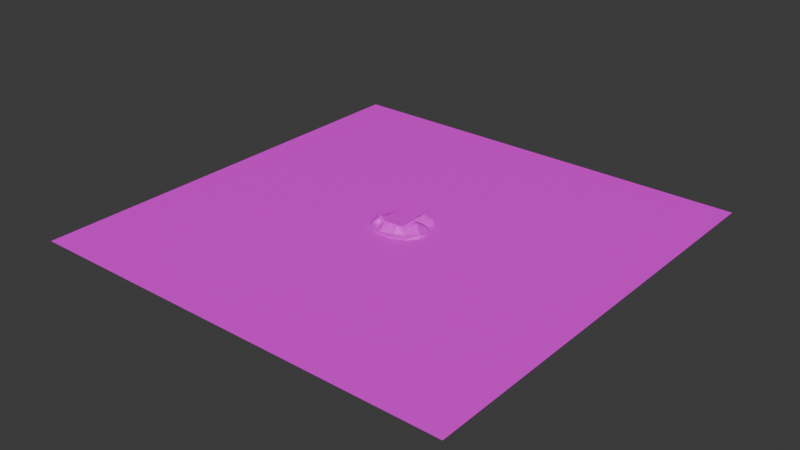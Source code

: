 # Source: Terrain.blend  (saved by Blender 4.0.36; exported with 4.5.12 LTS)
import bpy
from mathutils import Matrix  # noqa: F401  (used for matrix-valued properties, if any)

bpy.ops.wm.read_factory_settings(use_empty=True)
scene = bpy.context.scene
scene.name = 'Scene'

# ---- collections
col_collection = bpy.data.collections.new('Collection'); scene.collection.children.link(col_collection)
col_collection_2 = bpy.data.collections.new('Collection 2'); scene.collection.children.link(col_collection_2)

# ---- images (referenced by path relative to the original .blend; pixels are not part of the script)
import os
ASSET_DIR = os.environ.get("B2B_ASSET_DIR", "")  # directory of the original .blend (textures are referenced by path, not embedded)
HERE = os.path.dirname(os.path.abspath(__file__))  # packed textures are extracted next to this script under _unpacked/

def load_image(name, relpath, width, height, colorspace="sRGB"):
    """Load a texture the original file referenced (path relative to the .blend, or extracted next to this script)."""
    p = next((c for c in (os.path.join(HERE, relpath), os.path.join(ASSET_DIR, relpath)) if relpath and os.path.exists(c)), "")
    if p:
        img = bpy.data.images.load(p, check_existing=True)
        img.name = name
    else:  # same state as the original file: an image datablock whose file is absent (Cycles renders it pink)
        img = bpy.data.images.new(name, width, height)
        img.source = "FILE"
        img.filepath = "//" + (relpath or name)
    img.colorspace_settings.name = colorspace
    return img
img_textureatlas_01_png_001 = load_image('TextureAtlas_01.png.001', 'TextureAtlas_01.png', 1024, 1024, 'sRGB')

# ---- materials (node trees are filled in below, after node groups)
mat_material = bpy.data.materials.new('Material')
mat_material.alpha_threshold = 0.0
mat_material.use_transparent_shadow = False
mat_material.roughness = 0.5
mat_material.line_color = (0.0, 0.0, 0.0, 1.0)

# ---- node groups
ng_geometry_nodes = bpy.data.node_groups.new('Geometry Nodes', 'GeometryNodeTree')
_s = ng_geometry_nodes.interface.new_socket(name='Geometry', in_out='OUTPUT', socket_type='NodeSocketGeometry')
_s = ng_geometry_nodes.interface.new_socket(name='Geometry', in_out='INPUT', socket_type='NodeSocketGeometry')
ng_geometry_nodes.is_modifier = True
_N = ng_geometry_nodes.nodes; _L = ng_geometry_nodes.links
n0 = _N.new('NodeGroupInput'); n0.name = 'Group Input'; n0.location = (-340, 0)
n1 = _N.new('NodeGroupOutput'); n1.name = 'Group Output'; n1.location = (200, 0)
n2 = _N.new('GeometryNodeSetPosition'); n2.name = 'Set Position'; n2.location = (-32, -57)
n3 = _N.new('ShaderNodeCombineXYZ'); n3.name = 'Combine XYZ'; n3.location = (-289, -182)
n4 = _N.new('ShaderNodeTexNoise'); n4.name = 'Noise Texture.001'; n4.location = (-517, -184)
_L.new(n0.outputs[0], n2.inputs[0])
_L.new(n2.outputs[0], n1.inputs[0])
_L.new(n3.outputs[0], n2.inputs[3])
_L.new(n4.outputs[0], n3.inputs[2])
n1.is_active_output = True
ng_geometry_nodes_003 = bpy.data.node_groups.new('Geometry Nodes.003', 'GeometryNodeTree')
_s = ng_geometry_nodes_003.interface.new_socket(name='Geometry', in_out='OUTPUT', socket_type='NodeSocketGeometry')
_s = ng_geometry_nodes_003.interface.new_socket(name='Geometry', in_out='INPUT', socket_type='NodeSocketGeometry')
ng_geometry_nodes_003.is_modifier = True
_N = ng_geometry_nodes_003.nodes; _L = ng_geometry_nodes_003.links
n0 = _N.new('NodeGroupInput'); n0.name = 'Group Input'; n0.location = (-340, 0)
n1 = _N.new('NodeGroupOutput'); n1.name = 'Group Output'; n1.location = (200, 0)
n2 = _N.new('GeometryNodeSetPosition'); n2.name = 'Set Position'; n2.location = (-32, -57)
n3 = _N.new('ShaderNodeCombineXYZ'); n3.name = 'Combine XYZ'; n3.location = (-289, -182)
n4 = _N.new('ShaderNodeTexNoise'); n4.name = 'Noise Texture.001'; n4.location = (-517, -184)
n4.noise_dimensions = '1D'
n4.inputs[2].default_value = -5.0
n4.inputs[3].default_value = 0.0
n4.inputs[4].default_value = 0.0
n4.inputs[5].default_value = 0.0
n4.inputs[8].default_value = 5.0
_L.new(n0.outputs[0], n2.inputs[0])
_L.new(n2.outputs[0], n1.inputs[0])
_L.new(n3.outputs[0], n2.inputs[3])
_L.new(n4.outputs[0], n3.inputs[2])
n1.is_active_output = True

# ---- material node trees
mat_material.use_nodes = True; mat_material.node_tree.nodes.clear()
_N = mat_material.node_tree.nodes; _L = mat_material.node_tree.links
n0 = _N.new('ShaderNodeOutputMaterial'); n0.name = 'Material Output'; n0.location = (300, 300)
n1 = _N.new('ShaderNodeBsdfPrincipled'); n1.name = 'Principled BSDF'; n1.location = (10, 300)
n1.inputs[3].default_value = 1.45
n2 = _N.new('ShaderNodeTexImage'); n2.name = 'Image Texture'; n2.location = (-363, 278)
n2.image = img_textureatlas_01_png_001
_L.new(n1.outputs[0], n0.inputs[0])
_L.new(n2.outputs[0], n1.inputs[0])
n0.is_active_output = True

# ---- world
world_world = bpy.data.worlds.new('World'); scene.world = world_world
world_world.use_nodes = True; world_world.node_tree.nodes.clear()
_N = world_world.node_tree.nodes; _L = world_world.node_tree.links
n0 = _N.new('ShaderNodeOutputWorld'); n0.name = 'World Output'; n0.location = (300, 300)
n1 = _N.new('ShaderNodeBackground'); n1.name = 'Background'; n1.location = (10, 300)
n1.inputs[0].default_value = (0.05088, 0.05088, 0.05088, 1.0)
_L.new(n1.outputs[0], n0.inputs[0])
n0.is_active_output = True
world_world.color = (0.05088, 0.05088, 0.05088)
world_world.use_sun_shadow = False
world_world.sun_shadow_jitter_overblur = 0.0

# ---- meshes
me_cube = bpy.data.meshes.new('Cube')
me_cube.from_pydata([(13.5, 13.5, 0.1339), (13.5, -13.5, 0.1339), (-13.5, 13.5, 0.1339), (-13.5, -13.5, 0.1339), (0.0, -13.5, 0.1339), (13.5, 0.0, 0.1339), (-13.5, 0.0, 0.1339), (0.0, 13.5, 0.1339), (0.0, 0.0, 0.1339), (-6.75, -13.5, 0.1339), (13.5, -6.75, 0.1339), (-13.5, 6.75, 0.1339), (6.75, 13.5, 0.1339), (6.75, -13.5, 0.1339), (13.5, 6.75, 0.1339), (-13.5, -6.75, 0.1339), (-6.75, 13.5, 0.1339), (0.0, -6.75, 0.1339), (0.0, 6.75, 0.1339), (6.75, 0.0, 0.1339), (-6.75, 0.0, 0.1339), (-6.75, 6.75, 0.1339), (6.75, 6.75, 0.1339), (6.75, -6.75, 0.1339), (-6.75, -6.75, 0.1339), (-10.12, -13.5, 0.1339), (13.5, -10.12, 0.1339), (-13.5, 10.12, 0.1339), (10.12, 13.5, 0.1339), (3.375, -13.5, 0.1339), (13.5, 3.375, 0.1339), (-13.5, -3.375, 0.1339), (-3.375, 13.5, 0.1339), (0.0, -10.12, 0.1339), (0.0, 3.375, 0.1339), (10.12, 0.0, 0.1339), (-3.375, 0.0, 0.1339), (-3.375, -13.5, 0.1339), (13.5, -3.375, 0.1339), (-13.5, 3.375, 0.1339), (3.375, 13.5, 0.1339), (10.12, -13.5, 0.1339), (13.5, 10.12, 0.1339), (-13.5, -10.12, 0.1339), (-10.12, 13.5, 0.1339), (0.0, -3.375, 0.1339), (0.0, 10.12, 0.1339), (3.375, 0.0, 0.1339), (-10.12, 0.0, 0.1339), (-6.75, 3.375, 0.1339), (-6.75, 10.12, 0.1339), (-3.375, 6.75, 0.1339), (-10.12, 6.75, 0.1339), (6.75, 3.375, 0.1339), (6.75, 10.12, 0.1339), (10.12, 6.75, 0.1339), (3.375, 6.75, 0.1339), (6.75, -10.12, 0.1339), (6.75, -3.375, 0.1339), (10.12, -6.75, 0.1339), (3.375, -6.75, 0.1339), (-6.75, -10.12, 0.1339), (-6.75, -3.375, 0.1339), (-3.375, -6.75, 0.1339), (-10.12, -6.75, 0.1339), (-10.12, -3.375, 0.1339), (-3.375, -3.375, 0.1339), (-3.375, -10.12, 0.1339), (3.375, -3.375, 0.1339), (10.12, -3.375, 0.1339), (10.12, -10.12, 0.1339), (3.375, 10.12, 0.1339), (10.12, 10.12, 0.1339), (10.12, 3.375, 0.1339), (-10.12, 10.12, 0.1339), (-3.375, 10.12, 0.1339), (-3.375, 3.375, 0.1339), (-10.12, 3.375, 0.1339), (3.375, 3.375, 0.1339), (3.375, -10.12, 0.1339), (-10.12, -10.12, 0.1339), (-11.81, -13.5, 0.1339), (13.5, -11.81, 0.1339), (-13.5, 11.81, 0.1339), (11.81, 13.5, 0.1339), (1.688, -13.5, 0.1339), (13.5, 1.688, 0.1339), (-13.5, -1.688, 0.1339), (-1.688, 13.5, 0.1339), (0.0, -11.81, 0.1339), (0.0, 1.688, 0.1339), (11.81, 0.0, 0.1339), (-1.688, 0.0, 0.1339), (-5.062, -13.5, 0.1339), (13.5, -5.062, 0.1339), (-13.5, 5.062, 0.1339), (5.062, 13.5, 0.1339), (8.438, -13.5, 0.1339), (13.5, 8.438, 0.1339), (-13.5, -8.438, 0.1339), (-8.438, 13.5, 0.1339), (0.0, -5.062, 0.1339), (0.0, 8.438, 0.1339), (5.062, 0.0, 0.1339), (-8.438, 0.0, 0.1339), (-6.75, 1.688, 0.1339), (-6.75, 8.438, 0.1339), (-1.688, 6.75, 0.1339), (-8.438, 6.75, 0.1339), (6.75, 1.688, 0.1339), (6.75, 8.438, 0.1339), (11.81, 6.75, 0.1339), (5.062, 6.75, 0.1339), (6.75, -11.81, 0.1339), (6.75, -5.062, 0.1339), (11.81, -6.75, 0.1339), (5.062, -6.75, 0.1339), (-6.75, -11.81, 0.1339), (-6.75, -5.062, 0.1339), (-1.688, -6.75, 0.1339), (-8.438, -6.75, 0.1339), (-8.438, -13.5, 0.1339), (13.5, -8.438, 0.1339), (-13.5, 8.438, 0.1339), (8.438, 13.5, 0.1339), (5.062, -13.5, 0.1339), (13.5, 5.062, 0.1339), (-13.5, -5.062, 0.1339), (-5.062, 13.5, 0.1339), (0.0, -8.438, 0.1339), (0.0, 5.062, 0.1339), (8.438, 0.0, 0.1339), (-5.062, 0.0, 0.1339), (-1.688, -13.5, 0.1339), (13.5, -1.688, 0.1339), (-13.5, 1.688, 0.1339), (1.688, 13.5, 0.1339), (11.81, -13.5, 0.1339), (13.5, 11.81, 0.1339), (-13.5, -11.81, 0.1339), (-11.81, 13.5, 0.1339), (0.0, -1.688, 0.1339), (0.0, 11.81, 0.1339), (1.688, 0.0, 0.1339), (-11.81, 0.0, 0.1339), (-6.75, 5.062, 0.1339), (-6.75, 11.81, 0.1339), (-5.062, 6.75, 0.1339), (-11.81, 6.75, 0.1339), (6.75, 5.062, 0.1339), (6.75, 11.81, 0.1339), (8.438, 6.75, 0.1339), (1.688, 6.75, 0.1339), (6.75, -8.438, 0.1339), (6.75, -1.688, 0.1339), (8.438, -6.75, 0.1339), (1.688, -6.75, 0.1339), (-6.75, -8.438, 0.1339), (-6.75, -1.688, 0.1339), (-5.062, -6.75, 0.1339), (-11.81, -6.75, 0.1339), (-10.12, -5.062, 0.1339), (-10.12, -1.688, 0.1339), (-8.438, -3.375, 0.1339), (-11.81, -3.375, 0.1339), (-3.375, -5.062, 0.1339), (-3.375, -1.688, 0.1339), (-1.688, -3.375, 0.1339), (-5.062, -3.375, 0.1339), (-3.375, -11.81, 0.1339), (-3.375, -8.438, 0.1339), (-1.688, -10.12, 0.1339), (-5.062, -10.12, 0.1339), (3.375, -5.062, 0.1339), (3.375, -1.688, 0.1339), (5.062, -3.375, 0.1339), (1.688, -3.375, 0.1339), (10.12, -5.062, 0.1339), (10.12, -1.688, 0.1339), (11.81, -3.375, 0.1339), (8.438, -3.375, 0.1339), (10.12, -11.81, 0.1339), (10.12, -8.438, 0.1339), (11.81, -10.12, 0.1339), (8.438, -10.12, 0.1339), (3.375, 8.438, 0.1339), (3.375, 11.81, 0.1339), (5.062, 10.12, 0.1339), (1.688, 10.12, 0.1339), (10.12, 8.438, 0.1339), (10.12, 11.81, 0.1339), (11.81, 10.12, 0.1339), (8.438, 10.12, 0.1339), (10.12, 1.688, 0.1339), (10.12, 5.062, 0.1339), (11.81, 3.375, 0.1339), (8.438, 3.375, 0.1339), (-10.12, 8.438, 0.1339), (-10.12, 11.81, 0.1339), (-8.438, 10.12, 0.1339), (-11.81, 10.12, 0.1339), (-3.375, 8.438, 0.1339), (-3.375, 11.81, 0.1339), (-1.688, 10.12, 0.1339), (-5.062, 10.12, 0.1339), (-3.375, 1.688, 0.1339), (-3.375, 5.062, 0.1339), (-1.688, 3.375, 0.1339), (-5.062, 3.375, 0.1339), (-10.12, 1.688, 0.1339), (-10.12, 5.062, 0.1339), (-8.438, 3.375, 0.1339), (-11.81, 3.375, 0.1339), (3.375, 1.688, 0.1339), (3.375, 5.062, 0.1339), (5.062, 3.375, 0.1339), (1.688, 3.375, 0.1339), (3.375, -11.81, 0.1339), (3.375, -8.438, 0.1339), (5.062, -10.12, 0.1339), (1.688, -10.12, 0.1339), (-10.12, -11.81, 0.1339), (-10.12, -8.438, 0.1339), (-8.438, -10.12, 0.1339), (-11.81, -10.12, 0.1339), (-11.81, -8.438, 0.1339), (-8.438, -8.438, 0.1339), (-8.438, -11.81, 0.1339), (1.688, -8.438, 0.1339), (5.062, -8.438, 0.1339), (5.062, -11.81, 0.1339), (1.688, 5.062, 0.1339), (5.062, 5.062, 0.1339), (5.062, 1.688, 0.1339), (-11.81, 5.062, 0.1339), (-8.438, 5.062, 0.1339), (-8.438, 1.688, 0.1339), (-5.062, 5.062, 0.1339), (-1.688, 5.062, 0.1339), (-1.688, 1.688, 0.1339), (-5.062, 11.81, 0.1339), (-1.688, 11.81, 0.1339), (-1.688, 8.438, 0.1339), (-11.81, 11.81, 0.1339), (-8.438, 11.81, 0.1339), (-8.438, 8.438, 0.1339), (8.438, 5.062, 0.1339), (11.81, 5.062, 0.1339), (11.81, 1.688, 0.1339), (8.438, 11.81, 0.1339), (11.81, 11.81, 0.1339), (11.81, 8.438, 0.1339), (1.688, 11.81, 0.1339), (5.062, 11.81, 0.1339), (5.062, 8.438, 0.1339), (8.438, -8.438, 0.1339), (11.81, -8.438, 0.1339), (11.81, -11.81, 0.1339), (8.438, -1.688, 0.1339), (11.81, -1.688, 0.1339), (11.81, -5.062, 0.1339), (1.688, -1.688, 0.1339), (5.062, -1.688, 0.1339), (5.062, -5.062, 0.1339), (-5.062, -8.438, 0.1339), (-1.688, -8.438, 0.1339), (-1.688, -11.81, 0.1339), (-5.062, -1.688, 0.1339), (-1.688, -1.688, 0.1339), (-1.688, -5.062, 0.1339), (-11.81, -1.688, 0.1339), (-8.438, -1.688, 0.1339), (-8.438, -5.062, 0.1339), (-11.81, -5.062, 0.1339), (-5.062, -5.062, 0.1339), (-5.062, -11.81, 0.1339), (1.688, -5.062, 0.1339), (8.438, -5.062, 0.1339), (8.438, -11.81, 0.1339), (1.688, 8.438, 0.1339), (8.438, 8.438, 0.1339), (8.438, 1.688, 0.1339), (-11.81, 8.438, 0.1339), (-5.062, 8.438, 0.1339), (-5.062, 1.688, 0.1339), (-11.81, 1.688, 0.1339), (1.688, 1.688, 0.1339), (1.688, -11.81, 0.1339), (-11.81, -11.81, 0.1339)], [], [(288, 139, 3, 81), (287, 89, 4, 85), (286, 90, 8, 143), (285, 135, 6, 144), (284, 105, 20, 132), (283, 106, 21, 147), (282, 123, 11, 148), (281, 109, 19, 131), (280, 110, 22, 151), (279, 102, 18, 152), (278, 113, 13, 97), (277, 114, 23, 155), (276, 101, 17, 156), (275, 117, 9, 93), (274, 118, 24, 159), (273, 127, 15, 160), (272, 161, 64, 120), (271, 162, 65, 163), (270, 87, 31, 164), (269, 165, 63, 119), (268, 166, 66, 167), (267, 158, 62, 168), (266, 169, 37, 133), (265, 170, 67, 171), (264, 157, 61, 172), (263, 173, 60, 116), (262, 174, 68, 175), (261, 141, 45, 176), (260, 177, 59, 115), (259, 178, 69, 179), (258, 154, 58, 180), (257, 181, 41, 137), (256, 182, 70, 183), (255, 153, 57, 184), (254, 185, 56, 112), (253, 186, 71, 187), (252, 142, 46, 188), (251, 189, 55, 111), (250, 190, 72, 191), (249, 150, 54, 192), (248, 193, 35, 91), (247, 194, 73, 195), (246, 149, 53, 196), (245, 197, 52, 108), (244, 198, 74, 199), (243, 83, 27, 200), (242, 201, 51, 107), (241, 202, 75, 203), (240, 146, 50, 204), (239, 205, 36, 92), (238, 206, 76, 207), (237, 145, 49, 208), (236, 209, 48, 104), (235, 210, 77, 211), (234, 95, 39, 212), (233, 213, 47, 103), (232, 214, 78, 215), (231, 130, 34, 216), (230, 217, 29, 125), (229, 218, 79, 219), (228, 129, 33, 220), (227, 221, 25, 121), (226, 222, 80, 223), (225, 99, 43, 224), (222, 225, 224, 80), (64, 160, 225, 222), (160, 15, 99, 225), (157, 226, 223, 61), (24, 120, 226, 157), (120, 64, 222, 226), (117, 227, 121, 9), (61, 223, 227, 117), (223, 80, 221, 227), (218, 228, 220, 79), (60, 156, 228, 218), (156, 17, 129, 228), (153, 229, 219, 57), (23, 116, 229, 153), (116, 60, 218, 229), (113, 230, 125, 13), (57, 219, 230, 113), (219, 79, 217, 230), (214, 231, 216, 78), (56, 152, 231, 214), (152, 18, 130, 231), (149, 232, 215, 53), (22, 112, 232, 149), (112, 56, 214, 232), (109, 233, 103, 19), (53, 215, 233, 109), (215, 78, 213, 233), (210, 234, 212, 77), (52, 148, 234, 210), (148, 11, 95, 234), (145, 235, 211, 49), (21, 108, 235, 145), (108, 52, 210, 235), (105, 236, 104, 20), (49, 211, 236, 105), (211, 77, 209, 236), (206, 237, 208, 76), (51, 147, 237, 206), (147, 21, 145, 237), (130, 238, 207, 34), (18, 107, 238, 130), (107, 51, 206, 238), (90, 239, 92, 8), (34, 207, 239, 90), (207, 76, 205, 239), (202, 240, 204, 75), (32, 128, 240, 202), (128, 16, 146, 240), (142, 241, 203, 46), (7, 88, 241, 142), (88, 32, 202, 241), (102, 242, 107, 18), (46, 203, 242, 102), (203, 75, 201, 242), (198, 243, 200, 74), (44, 140, 243, 198), (140, 2, 83, 243), (146, 244, 199, 50), (16, 100, 244, 146), (100, 44, 198, 244), (106, 245, 108, 21), (50, 199, 245, 106), (199, 74, 197, 245), (194, 246, 196, 73), (55, 151, 246, 194), (151, 22, 149, 246), (126, 247, 195, 30), (14, 111, 247, 126), (111, 55, 194, 247), (86, 248, 91, 5), (30, 195, 248, 86), (195, 73, 193, 248), (190, 249, 192, 72), (28, 124, 249, 190), (124, 12, 150, 249), (138, 250, 191, 42), (0, 84, 250, 138), (84, 28, 190, 250), (98, 251, 111, 14), (42, 191, 251, 98), (191, 72, 189, 251), (186, 252, 188, 71), (40, 136, 252, 186), (136, 7, 142, 252), (150, 253, 187, 54), (12, 96, 253, 150), (96, 40, 186, 253), (110, 254, 112, 22), (54, 187, 254, 110), (187, 71, 185, 254), (182, 255, 184, 70), (59, 155, 255, 182), (155, 23, 153, 255), (122, 256, 183, 26), (10, 115, 256, 122), (115, 59, 182, 256), (82, 257, 137, 1), (26, 183, 257, 82), (183, 70, 181, 257), (178, 258, 180, 69), (35, 131, 258, 178), (131, 19, 154, 258), (134, 259, 179, 38), (5, 91, 259, 134), (91, 35, 178, 259), (94, 260, 115, 10), (38, 179, 260, 94), (179, 69, 177, 260), (174, 261, 176, 68), (47, 143, 261, 174), (143, 8, 141, 261), (154, 262, 175, 58), (19, 103, 262, 154), (103, 47, 174, 262), (114, 263, 116, 23), (58, 175, 263, 114), (175, 68, 173, 263), (170, 264, 172, 67), (63, 159, 264, 170), (159, 24, 157, 264), (129, 265, 171, 33), (17, 119, 265, 129), (119, 63, 170, 265), (89, 266, 133, 4), (33, 171, 266, 89), (171, 67, 169, 266), (166, 267, 168, 66), (36, 132, 267, 166), (132, 20, 158, 267), (141, 268, 167, 45), (8, 92, 268, 141), (92, 36, 166, 268), (101, 269, 119, 17), (45, 167, 269, 101), (167, 66, 165, 269), (162, 270, 164, 65), (48, 144, 270, 162), (144, 6, 87, 270), (158, 271, 163, 62), (20, 104, 271, 158), (104, 48, 162, 271), (118, 272, 120, 24), (62, 163, 272, 118), (163, 65, 161, 272), (161, 273, 160, 64), (65, 164, 273, 161), (164, 31, 127, 273), (165, 274, 159, 63), (66, 168, 274, 165), (168, 62, 118, 274), (169, 275, 93, 37), (67, 172, 275, 169), (172, 61, 117, 275), (173, 276, 156, 60), (68, 176, 276, 173), (176, 45, 101, 276), (177, 277, 155, 59), (69, 180, 277, 177), (180, 58, 114, 277), (181, 278, 97, 41), (70, 184, 278, 181), (184, 57, 113, 278), (185, 279, 152, 56), (71, 188, 279, 185), (188, 46, 102, 279), (189, 280, 151, 55), (72, 192, 280, 189), (192, 54, 110, 280), (193, 281, 131, 35), (73, 196, 281, 193), (196, 53, 109, 281), (197, 282, 148, 52), (74, 200, 282, 197), (200, 27, 123, 282), (201, 283, 147, 51), (75, 204, 283, 201), (204, 50, 106, 283), (205, 284, 132, 36), (76, 208, 284, 205), (208, 49, 105, 284), (209, 285, 144, 48), (77, 212, 285, 209), (212, 39, 135, 285), (213, 286, 143, 47), (78, 216, 286, 213), (216, 34, 90, 286), (217, 287, 85, 29), (79, 220, 287, 217), (220, 33, 89, 287), (221, 288, 81, 25), (80, 224, 288, 221), (224, 43, 139, 288)])
me_cube.polygons.foreach_set('use_smooth', [True] * 256)
_uv = me_cube.uv_layers.new(name='UVMap')
_uv.uv.foreach_set('vector', [0.01406, 0.9847, 0.01406, 0.9847, 0.01406, 0.9847, 0.01406, 0.9847, 0.01406, 0.9847, 0.01406, 0.9847, 0.01406, 0.9847, 0.01406, 0.9847, 0.01406, 0.9847, 0.01406, 0.9847, 0.01406, 0.9847, 0.01406, 0.9847, 0.01406, 0.9847, 0.01406, 0.9847, 0.01406, 0.9847, 0.01406, 0.9847, 0.01406, 0.9847, 0.01406, 0.9847, 0.01406, 0.9847, 0.01406, 0.9847, 0.01406, 0.9847, 0.01406, 0.9847, 0.01406, 0.9847, 0.01406, 0.9847, 0.01406, 0.9847, 0.01406, 0.9847, 0.01406, 0.9847, 0.01406, 0.9847, 0.01406, 0.9847, 0.01406, 0.9847, 0.01406, 0.9847, 0.01406, 0.9847, 0.01406, 0.9847, 0.01406, 0.9847, 0.01406, 0.9847, 0.01406, 0.9847, 0.01406, 0.9847, 0.01406, 0.9847, 0.01406, 0.9847, 0.01406, 0.9847, 0.01406, 0.9847, 0.01406, 0.9847, 0.01406, 0.9847, 0.01406, 0.9847, 0.01406, 0.9847, 0.01406, 0.9847, 0.01406, 0.9847, 0.01406, 0.9847, 0.01406, 0.9847, 0.01406, 0.9847, 0.01406, 0.9847, 0.01406, 0.9847, 0.01406, 0.9847, 0.01406, 0.9847, 0.01406, 0.9847, 0.01406, 0.9847, 0.01406, 0.9847, 0.01406, 0.9847, 0.01406, 0.9847, 0.01406, 0.9847, 0.01406, 0.9847, 0.01406, 0.9847, 0.01406, 0.9847, 0.01406, 0.9847, 0.01406, 0.9847, 0.01406, 0.9847, 0.01406, 0.9847, 0.01406, 0.9847, 0.01406, 0.9847, 0.01406, 0.9847, 0.01406, 0.9847, 0.01406, 0.9847, 0.01406, 0.9847, 0.01406, 0.9847, 0.01406, 0.9847, 0.01406, 0.9847, 0.01406, 0.9847, 0.01406, 0.9847, 0.01406, 0.9847, 0.01406, 0.9847, 0.01406, 0.9847, 0.01406, 0.9847, 0.01406, 0.9847, 0.01406, 0.9847, 0.01406, 0.9847, 0.01406, 0.9847, 0.01406, 0.9847, 0.01406, 0.9847, 0.01406, 0.9847, 0.01406, 0.9847, 0.01406, 0.9847, 0.01406, 0.9847, 0.01406, 0.9847, 0.01406, 0.9847, 0.01406, 0.9847, 0.01406, 0.9847, 0.01406, 0.9847, 0.01406, 0.9847, 0.01406, 0.9847, 0.01406, 0.9847, 0.01406, 0.9847, 0.01406, 0.9847, 0.01406, 0.9847, 0.01406, 0.9847, 0.01406, 0.9847, 0.01406, 0.9847, 0.01406, 0.9847, 0.01406, 0.9847, 0.01406, 0.9847, 0.01406, 0.9847, 0.01406, 0.9847, 0.01406, 0.9847, 0.01406, 0.9847, 0.01406, 0.9847, 0.01406, 0.9847, 0.01406, 0.9847, 0.01406, 0.9847, 0.01406, 0.9847, 0.01406, 0.9847, 0.01406, 0.9847, 0.01406, 0.9847, 0.01406, 0.9847, 0.01406, 0.9847, 0.01406, 0.9847, 0.01406, 0.9847, 0.01406, 0.9847, 0.01406, 0.9847, 0.01406, 0.9847, 0.01406, 0.9847, 0.01406, 0.9847, 0.01406, 0.9847, 0.01406, 0.9847, 0.01406, 0.9847, 0.01406, 0.9847, 0.01406, 0.9847, 0.01406, 0.9847, 0.01406, 0.9847, 0.01406, 0.9847, 0.01406, 0.9847, 0.01406, 0.9847, 0.01406, 0.9847, 0.01406, 0.9847, 0.01406, 0.9847, 0.01406, 0.9847, 0.01406, 0.9847, 0.01406, 0.9847, 0.01406, 0.9847, 0.01406, 0.9847, 0.01406, 0.9847, 0.01406, 0.9847, 0.01406, 0.9847, 0.01406, 0.9847, 0.01406, 0.9847, 0.01406, 0.9847, 0.01406, 0.9847, 0.01406, 0.9847, 0.01406, 0.9847, 0.01406, 0.9847, 0.01406, 0.9847, 0.01406, 0.9847, 0.01406, 0.9847, 0.01406, 0.9847, 0.01406, 0.9847, 0.01406, 0.9847, 0.01406, 0.9847, 0.01406, 0.9847, 0.01406, 0.9847, 0.01406, 0.9847, 0.01406, 0.9847, 0.01406, 0.9847, 0.01406, 0.9847, 0.01406, 0.9847, 0.01406, 0.9847, 0.01406, 0.9847, 0.01406, 0.9847, 0.01406, 0.9847, 0.01406, 0.9847, 0.01406, 0.9847, 0.01406, 0.9847, 0.01406, 0.9847, 0.01406, 0.9847, 0.01406, 0.9847, 0.01406, 0.9847, 0.01406, 0.9847, 0.01406, 0.9847, 0.01406, 0.9847, 0.01406, 0.9847, 0.01406, 0.9847, 0.01406, 0.9847, 0.01406, 0.9847, 0.01406, 0.9847, 0.01406, 0.9847, 0.01406, 0.9847, 0.01406, 0.9847, 0.01406, 0.9847, 0.01406, 0.9847, 0.01406, 0.9847, 0.01406, 0.9847, 0.01406, 0.9847, 0.01406, 0.9847, 0.01406, 0.9847, 0.01406, 0.9847, 0.01406, 0.9847, 0.01406, 0.9847, 0.01406, 0.9847, 0.01406, 0.9847, 0.01406, 0.9847, 0.01406, 0.9847, 0.01406, 0.9847, 0.01406, 0.9847, 0.01406, 0.9847, 0.01406, 0.9847, 0.01406, 0.9847, 0.01406, 0.9847, 0.01406, 0.9847, 0.01406, 0.9847, 0.01406, 0.9847, 0.01406, 0.9847, 0.01406, 0.9847, 0.01406, 0.9847, 0.01406, 0.9847, 0.01406, 0.9847, 0.01406, 0.9847, 0.01406, 0.9847, 0.01406, 0.9847, 0.01406, 0.9847, 0.01406, 0.9847, 0.01406, 0.9847, 0.01406, 0.9847, 0.01406, 0.9847, 0.01406, 0.9847, 0.01406, 0.9847, 0.01406, 0.9847, 0.01406, 0.9847, 0.01406, 0.9847, 0.01406, 0.9847, 0.01406, 0.9847, 0.01406, 0.9847, 0.01406, 0.9847, 0.01406, 0.9847, 0.01406, 0.9847, 0.01406, 0.9847, 0.01406, 0.9847, 0.01406, 0.9847, 0.01406, 0.9847, 0.01406, 0.9847, 0.01406, 0.9847, 0.01406, 0.9847, 0.01406, 0.9847, 0.01406, 0.9847, 0.01406, 0.9847, 0.01406, 0.9847, 0.01406, 0.9847, 0.01406, 0.9847, 0.01406, 0.9847, 0.01406, 0.9847, 0.01406, 0.9847, 0.01406, 0.9847, 0.01406, 0.9847, 0.01406, 0.9847, 0.01406, 0.9847, 0.01406, 0.9847, 0.01406, 0.9847, 0.01406, 0.9847, 0.01406, 0.9847, 0.01406, 0.9847, 0.01406, 0.9847, 0.01406, 0.9847, 0.01406, 0.9847, 0.01406, 0.9847, 0.01406, 0.9847, 0.01406, 0.9847, 0.01406, 0.9847, 0.01406, 0.9847, 0.01406, 0.9847, 0.01406, 0.9847, 0.01406, 0.9847, 0.01406, 0.9847, 0.01406, 0.9847, 0.01406, 0.9847, 0.01406, 0.9847, 0.01406, 0.9847, 0.01406, 0.9847, 0.01406, 0.9847, 0.01406, 0.9847, 0.01406, 0.9847, 0.01406, 0.9847, 0.01406, 0.9847, 0.01406, 0.9847, 0.01406, 0.9847, 0.01406, 0.9847, 0.01406, 0.9847, 0.01406, 0.9847, 0.01406, 0.9847, 0.01406, 0.9847, 0.01406, 0.9847, 0.01406, 0.9847, 0.01406, 0.9847, 0.01406, 0.9847, 0.01406, 0.9847, 0.01406, 0.9847, 0.01406, 0.9847, 0.01406, 0.9847, 0.01406, 0.9847, 0.01406, 0.9847, 0.01406, 0.9847, 0.01406, 0.9847, 0.01406, 0.9847, 0.01406, 0.9847, 0.01406, 0.9847, 0.01406, 0.9847, 0.01406, 0.9847, 0.01406, 0.9847, 0.01406, 0.9847, 0.01406, 0.9847, 0.01406, 0.9847, 0.01406, 0.9847, 0.01406, 0.9847, 0.01406, 0.9847, 0.01406, 0.9847, 0.01406, 0.9847, 0.01406, 0.9847, 0.01406, 0.9847, 0.01406, 0.9847, 0.01406, 0.9847, 0.01406, 0.9847, 0.01406, 0.9847, 0.01406, 0.9847, 0.01406, 0.9847, 0.01406, 0.9847, 0.01406, 0.9847, 0.01406, 0.9847, 0.01406, 0.9847, 0.01406, 0.9847, 0.01406, 0.9847, 0.01406, 0.9847, 0.01406, 0.9847, 0.01406, 0.9847, 0.01406, 0.9847, 0.01406, 0.9847, 0.01406, 0.9847, 0.01406, 0.9847, 0.01406, 0.9847, 0.01406, 0.9847, 0.01406, 0.9847, 0.01406, 0.9847, 0.01406, 0.9847, 0.01406, 0.9847, 0.01406, 0.9847, 0.01406, 0.9847, 0.01406, 0.9847, 0.01406, 0.9847, 0.01406, 0.9847, 0.01406, 0.9847, 0.01406, 0.9847, 0.01406, 0.9847, 0.01406, 0.9847, 0.01406, 0.9847, 0.01406, 0.9847, 0.01406, 0.9847, 0.01406, 0.9847, 0.01406, 0.9847, 0.01406, 0.9847, 0.01406, 0.9847, 0.01406, 0.9847, 0.01406, 0.9847, 0.01406, 0.9847, 0.01406, 0.9847, 0.01406, 0.9847, 0.01406, 0.9847, 0.01406, 0.9847, 0.01406, 0.9847, 0.01406, 0.9847, 0.01406, 0.9847, 0.01406, 0.9847, 0.01406, 0.9847, 0.01406, 0.9847, 0.01406, 0.9847, 0.01406, 0.9847, 0.01406, 0.9847, 0.01406, 0.9847, 0.01406, 0.9847, 0.01406, 0.9847, 0.01406, 0.9847, 0.01406, 0.9847, 0.01406, 0.9847, 0.01406, 0.9847, 0.01406, 0.9847, 0.01406, 0.9847, 0.01406, 0.9847, 0.01406, 0.9847, 0.01406, 0.9847, 0.01406, 0.9847, 0.01406, 0.9847, 0.01406, 0.9847, 0.01406, 0.9847, 0.01406, 0.9847, 0.01406, 0.9847, 0.01406, 0.9847, 0.01406, 0.9847, 0.01406, 0.9847, 0.01406, 0.9847, 0.01406, 0.9847, 0.01406, 0.9847, 0.01406, 0.9847, 0.01406, 0.9847, 0.01406, 0.9847, 0.01406, 0.9847, 0.01406, 0.9847, 0.01406, 0.9847, 0.01406, 0.9847, 0.01406, 0.9847, 0.01406, 0.9847, 0.01406, 0.9847, 0.01406, 0.9847, 0.01406, 0.9847, 0.01406, 0.9847, 0.01406, 0.9847, 0.01406, 0.9847, 0.01406, 0.9847, 0.01406, 0.9847, 0.01406, 0.9847, 0.01406, 0.9847, 0.01406, 0.9847, 0.01406, 0.9847, 0.01406, 0.9847, 0.01406, 0.9847, 0.01406, 0.9847, 0.01406, 0.9847, 0.01406, 0.9847, 0.01406, 0.9847, 0.01406, 0.9847, 0.01406, 0.9847, 0.01406, 0.9847, 0.01406, 0.9847, 0.01406, 0.9847, 0.01406, 0.9847, 0.01406, 0.9847, 0.01406, 0.9847, 0.01406, 0.9847, 0.01406, 0.9847, 0.01406, 0.9847, 0.01406, 0.9847, 0.01406, 0.9847, 0.01406, 0.9847, 0.01406, 0.9847, 0.01406, 0.9847, 0.01406, 0.9847, 0.01406, 0.9847, 0.01406, 0.9847, 0.01406, 0.9847, 0.01406, 0.9847, 0.01406, 0.9847, 0.01406, 0.9847, 0.01406, 0.9847, 0.01406, 0.9847, 0.01406, 0.9847, 0.01406, 0.9847, 0.01406, 0.9847, 0.01406, 0.9847, 0.01406, 0.9847, 0.01406, 0.9847, 0.01406, 0.9847, 0.01406, 0.9847, 0.01406, 0.9847, 0.01406, 0.9847, 0.01406, 0.9847, 0.01406, 0.9847, 0.01406, 0.9847, 0.01406, 0.9847, 0.01406, 0.9847, 0.01406, 0.9847, 0.01406, 0.9847, 0.01406, 0.9847, 0.01406, 0.9847, 0.01406, 0.9847, 0.01406, 0.9847, 0.01406, 0.9847, 0.01406, 0.9847, 0.01406, 0.9847, 0.01406, 0.9847, 0.01406, 0.9847, 0.01406, 0.9847, 0.01406, 0.9847, 0.01406, 0.9847, 0.01406, 0.9847, 0.01406, 0.9847, 0.01406, 0.9847, 0.01406, 0.9847, 0.01406, 0.9847, 0.01406, 0.9847, 0.01406, 0.9847, 0.01406, 0.9847, 0.01406, 0.9847, 0.01406, 0.9847, 0.01406, 0.9847, 0.01406, 0.9847, 0.01406, 0.9847, 0.01406, 0.9847, 0.01406, 0.9847, 0.01406, 0.9847, 0.01406, 0.9847, 0.01406, 0.9847, 0.01406, 0.9847, 0.01406, 0.9847, 0.01406, 0.9847, 0.01406, 0.9847, 0.01406, 0.9847, 0.01406, 0.9847, 0.01406, 0.9847, 0.01406, 0.9847, 0.01406, 0.9847, 0.01406, 0.9847, 0.01406, 0.9847, 0.01406, 0.9847, 0.01406, 0.9847, 0.01406, 0.9847, 0.01406, 0.9847, 0.01406, 0.9847, 0.01406, 0.9847, 0.01406, 0.9847, 0.01406, 0.9847, 0.01406, 0.9847, 0.01406, 0.9847, 0.01406, 0.9847, 0.01406, 0.9847, 0.01406, 0.9847, 0.01406, 0.9847, 0.01406, 0.9847, 0.01406, 0.9847, 0.01406, 0.9847, 0.01406, 0.9847, 0.01406, 0.9847, 0.01406, 0.9847, 0.01406, 0.9847, 0.01406, 0.9847, 0.01406, 0.9847, 0.01406, 0.9847, 0.01406, 0.9847, 0.01406, 0.9847, 0.01406, 0.9847, 0.01406, 0.9847, 0.01406, 0.9847, 0.01406, 0.9847, 0.01406, 0.9847, 0.01406, 0.9847, 0.01406, 0.9847, 0.01406, 0.9847, 0.01406, 0.9847, 0.01406, 0.9847, 0.01406, 0.9847, 0.01406, 0.9847, 0.01406, 0.9847, 0.01406, 0.9847, 0.01406, 0.9847, 0.01406, 0.9847, 0.01406, 0.9847, 0.01406, 0.9847, 0.01406, 0.9847, 0.01406, 0.9847, 0.01406, 0.9847, 0.01406, 0.9847, 0.01406, 0.9847, 0.01406, 0.9847, 0.01406, 0.9847, 0.01406, 0.9847, 0.01406, 0.9847, 0.01406, 0.9847, 0.01406, 0.9847, 0.01406, 0.9847, 0.01406, 0.9847, 0.01406, 0.9847, 0.01406, 0.9847, 0.01406, 0.9847, 0.01406, 0.9847, 0.01406, 0.9847, 0.01406, 0.9847, 0.01406, 0.9847, 0.01406, 0.9847, 0.01406, 0.9847, 0.01406, 0.9847, 0.01406, 0.9847, 0.01406, 0.9847, 0.01406, 0.9847, 0.01406, 0.9847, 0.01406, 0.9847, 0.01406, 0.9847, 0.01406, 0.9847, 0.01406, 0.9847, 0.01406, 0.9847, 0.01406, 0.9847, 0.01406, 0.9847, 0.01406, 0.9847, 0.01406, 0.9847, 0.01406, 0.9847, 0.01406, 0.9847, 0.01406, 0.9847, 0.01406, 0.9847, 0.01406, 0.9847, 0.01406, 0.9847, 0.01406, 0.9847, 0.01406, 0.9847, 0.01406, 0.9847, 0.01406, 0.9847, 0.01406, 0.9847, 0.01406, 0.9847, 0.01406, 0.9847, 0.01406, 0.9847, 0.01406, 0.9847, 0.01406, 0.9847, 0.01406, 0.9847, 0.01406, 0.9847, 0.01406, 0.9847, 0.01406, 0.9847, 0.01406, 0.9847, 0.01406, 0.9847, 0.01406, 0.9847, 0.01406, 0.9847, 0.01406, 0.9847, 0.01406, 0.9847, 0.01406, 0.9847, 0.01406, 0.9847, 0.01406, 0.9847, 0.01406, 0.9847, 0.01406, 0.9847, 0.01406, 0.9847, 0.01406, 0.9847, 0.01406, 0.9847, 0.01406, 0.9847, 0.01406, 0.9847, 0.01406, 0.9847, 0.01406, 0.9847, 0.01406, 0.9847, 0.01406, 0.9847, 0.01406, 0.9847, 0.01406, 0.9847, 0.01406, 0.9847, 0.01406, 0.9847, 0.01406, 0.9847, 0.01406, 0.9847, 0.01406, 0.9847, 0.01406, 0.9847, 0.01406, 0.9847, 0.01406, 0.9847, 0.01406, 0.9847, 0.01406, 0.9847, 0.01406, 0.9847, 0.01406, 0.9847, 0.01406, 0.9847, 0.01406, 0.9847, 0.01406, 0.9847, 0.01406, 0.9847, 0.01406, 0.9847, 0.01406, 0.9847, 0.01406, 0.9847, 0.01406, 0.9847, 0.01406, 0.9847, 0.01406, 0.9847, 0.01406, 0.9847, 0.01406, 0.9847, 0.01406, 0.9847, 0.01406, 0.9847, 0.01406, 0.9847, 0.01406, 0.9847, 0.01406, 0.9847, 0.01406, 0.9847, 0.01406, 0.9847, 0.01406, 0.9847, 0.01406, 0.9847, 0.01406, 0.9847, 0.01406, 0.9847, 0.01406, 0.9847, 0.01406, 0.9847, 0.01406, 0.9847, 0.01406, 0.9847, 0.01406, 0.9847, 0.01406, 0.9847, 0.01406, 0.9847, 0.01406, 0.9847, 0.01406, 0.9847, 0.01406, 0.9847, 0.01406, 0.9847, 0.01406, 0.9847, 0.01406, 0.9847, 0.01406, 0.9847, 0.01406, 0.9847, 0.01406, 0.9847, 0.01406, 0.9847, 0.01406, 0.9847, 0.01406, 0.9847, 0.01406, 0.9847, 0.01406, 0.9847, 0.01406, 0.9847, 0.01406, 0.9847, 0.01406, 0.9847, 0.01406, 0.9847, 0.01406, 0.9847, 0.01406, 0.9847, 0.01406, 0.9847, 0.01406, 0.9847, 0.01406, 0.9847, 0.01406, 0.9847, 0.01406, 0.9847, 0.01406, 0.9847, 0.01406, 0.9847, 0.01406, 0.9847, 0.01406, 0.9847, 0.01406, 0.9847, 0.01406, 0.9847, 0.01406, 0.9847, 0.01406, 0.9847, 0.01406, 0.9847, 0.01406, 0.9847, 0.01406, 0.9847, 0.01406, 0.9847, 0.01406, 0.9847, 0.01406, 0.9847, 0.01406, 0.9847, 0.01406, 0.9847, 0.01406, 0.9847, 0.01406, 0.9847, 0.01406, 0.9847, 0.01406, 0.9847, 0.01406, 0.9847, 0.01406, 0.9847, 0.01406, 0.9847, 0.01406, 0.9847, 0.01406, 0.9847, 0.01406, 0.9847, 0.01406, 0.9847, 0.01406, 0.9847, 0.01406, 0.9847, 0.01406, 0.9847, 0.01406, 0.9847, 0.01406, 0.9847, 0.01406, 0.9847, 0.01406, 0.9847, 0.01406, 0.9847, 0.01406, 0.9847, 0.01406, 0.9847, 0.01406, 0.9847, 0.01406, 0.9847, 0.01406, 0.9847, 0.01406, 0.9847, 0.01406, 0.9847, 0.01406, 0.9847, 0.01406, 0.9847, 0.01406, 0.9847, 0.01406, 0.9847, 0.01406, 0.9847, 0.01406, 0.9847, 0.01406, 0.9847, 0.01406, 0.9847, 0.01406, 0.9847, 0.01406, 0.9847, 0.01406, 0.9847, 0.01406, 0.9847, 0.01406, 0.9847, 0.01406, 0.9847, 0.01406, 0.9847, 0.01406, 0.9847, 0.01406, 0.9847, 0.01406, 0.9847, 0.01406, 0.9847, 0.01406, 0.9847, 0.01406, 0.9847, 0.01406, 0.9847, 0.01406, 0.9847, 0.01406, 0.9847, 0.01406, 0.9847, 0.01406, 0.9847, 0.01406, 0.9847, 0.01406, 0.9847, 0.01406, 0.9847, 0.01406, 0.9847, 0.01406, 0.9847, 0.01406, 0.9847, 0.01406, 0.9847, 0.01406, 0.9847, 0.01406, 0.9847, 0.01406, 0.9847, 0.01406, 0.9847, 0.01406, 0.9847, 0.01406, 0.9847, 0.01406, 0.9847, 0.01406, 0.9847, 0.01406, 0.9847, 0.01406, 0.9847, 0.01406, 0.9847, 0.01406, 0.9847, 0.01406, 0.9847, 0.01406, 0.9847, 0.01406, 0.9847, 0.01406, 0.9847, 0.01406, 0.9847, 0.01406, 0.9847, 0.01406, 0.9847, 0.01406, 0.9847, 0.01406, 0.9847, 0.01406, 0.9847, 0.01406, 0.9847, 0.01406, 0.9847, 0.01406, 0.9847, 0.01406, 0.9847, 0.01406, 0.9847, 0.01406, 0.9847, 0.01406, 0.9847, 0.01406, 0.9847, 0.01406, 0.9847, 0.01406, 0.9847, 0.01406, 0.9847, 0.01406, 0.9847, 0.01406, 0.9847, 0.01406, 0.9847, 0.01406, 0.9847, 0.01406, 0.9847, 0.01406, 0.9847, 0.01406, 0.9847, 0.01406, 0.9847, 0.01406, 0.9847, 0.01406, 0.9847, 0.01406, 0.9847, 0.01406, 0.9847, 0.01406, 0.9847, 0.01406, 0.9847, 0.01406, 0.9847, 0.01406, 0.9847, 0.01406, 0.9847, 0.01406, 0.9847, 0.01406, 0.9847, 0.01406, 0.9847, 0.01406, 0.9847, 0.01406, 0.9847, 0.01406, 0.9847, 0.01406, 0.9847, 0.01406, 0.9847, 0.01406, 0.9847, 0.01406, 0.9847, 0.01406, 0.9847, 0.01406, 0.9847, 0.01406, 0.9847, 0.01406, 0.9847, 0.01406, 0.9847, 0.01406, 0.9847, 0.01406, 0.9847, 0.01406, 0.9847, 0.01406, 0.9847, 0.01406, 0.9847, 0.01406, 0.9847, 0.01406, 0.9847, 0.01406, 0.9847, 0.01406, 0.9847, 0.01406, 0.9847, 0.01406, 0.9847, 0.01406, 0.9847, 0.01406, 0.9847, 0.01406, 0.9847, 0.01406, 0.9847, 0.01406, 0.9847, 0.01406, 0.9847, 0.01406, 0.9847, 0.01406, 0.9847, 0.01406, 0.9847, 0.01406, 0.9847, 0.01406, 0.9847, 0.01406, 0.9847, 0.01406, 0.9847, 0.01406, 0.9847, 0.01406, 0.9847, 0.01406, 0.9847, 0.01406, 0.9847, 0.01406, 0.9847, 0.01406, 0.9847, 0.01406, 0.9847, 0.01406, 0.9847, 0.01406, 0.9847, 0.01406, 0.9847, 0.01406, 0.9847, 0.01406, 0.9847, 0.01406, 0.9847, 0.01406, 0.9847, 0.01406, 0.9847, 0.01406, 0.9847, 0.01406, 0.9847, 0.01406, 0.9847, 0.01406, 0.9847, 0.01406, 0.9847, 0.01406, 0.9847, 0.01406, 0.9847, 0.01406, 0.9847, 0.01406, 0.9847, 0.01406, 0.9847, 0.01406, 0.9847, 0.01406, 0.9847, 0.01406, 0.9847, 0.01406, 0.9847, 0.01406, 0.9847, 0.01406, 0.9847, 0.01406, 0.9847, 0.01406, 0.9847, 0.01406, 0.9847, 0.01406, 0.9847, 0.01406, 0.9847, 0.01406, 0.9847, 0.01406, 0.9847, 0.01406, 0.9847, 0.01406, 0.9847, 0.01406, 0.9847, 0.01406, 0.9847, 0.01406, 0.9847, 0.01406, 0.9847, 0.01406, 0.9847, 0.01406, 0.9847, 0.01406, 0.9847, 0.01406, 0.9847, 0.01406, 0.9847, 0.01406, 0.9847, 0.01406, 0.9847, 0.01406, 0.9847, 0.01406, 0.9847, 0.01406, 0.9847, 0.01406, 0.9847, 0.01406, 0.9847, 0.01406, 0.9847, 0.01406, 0.9847, 0.01406, 0.9847, 0.01406, 0.9847, 0.01406, 0.9847, 0.01406, 0.9847, 0.01406, 0.9847, 0.01406, 0.9847, 0.01406, 0.9847, 0.01406, 0.9847, 0.01406, 0.9847, 0.01406, 0.9847, 0.01406, 0.9847, 0.01406, 0.9847, 0.01406, 0.9847, 0.01406, 0.9847, 0.01406, 0.9847, 0.01406, 0.9847, 0.01406, 0.9847, 0.01406, 0.9847, 0.01406, 0.9847, 0.01406, 0.9847, 0.01406, 0.9847, 0.01406, 0.9847, 0.01406, 0.9847, 0.01406, 0.9847, 0.01406, 0.9847, 0.01406, 0.9847, 0.01406, 0.9847, 0.01406, 0.9847, 0.01406, 0.9847, 0.01406, 0.9847, 0.01406, 0.9847, 0.01406, 0.9847, 0.01406, 0.9847, 0.01406, 0.9847, 0.01406, 0.9847, 0.01406, 0.9847, 0.01406, 0.9847, 0.01406, 0.9847, 0.01406, 0.9847, 0.01406, 0.9847, 0.01406, 0.9847, 0.01406, 0.9847, 0.01406, 0.9847, 0.01406, 0.9847, 0.01406, 0.9847, 0.01406, 0.9847, 0.01406, 0.9847, 0.01406, 0.9847, 0.01406, 0.9847, 0.01406, 0.9847, 0.01406, 0.9847, 0.01406, 0.9847, 0.01406, 0.9847, 0.01406, 0.9847, 0.01406, 0.9847, 0.01406, 0.9847, 0.01406, 0.9847, 0.01406, 0.9847, 0.01406, 0.9847, 0.01406, 0.9847, 0.01406, 0.9847, 0.01406, 0.9847, 0.01406, 0.9847, 0.01406, 0.9847, 0.01406, 0.9847, 0.01406, 0.9847, 0.01406, 0.9847, 0.01406, 0.9847, 0.01406, 0.9847, 0.01406, 0.9847, 0.01406, 0.9847, 0.01406, 0.9847, 0.01406, 0.9847, 0.01406, 0.9847, 0.01406, 0.9847, 0.01406, 0.9847, 0.01406, 0.9847, 0.01406, 0.9847, 0.01406, 0.9847, 0.01406, 0.9847, 0.01406, 0.9847, 0.01406, 0.9847, 0.01406, 0.9847, 0.01406, 0.9847, 0.01406, 0.9847, 0.01406, 0.9847, 0.01406, 0.9847, 0.01406, 0.9847, 0.01406, 0.9847, 0.01406, 0.9847, 0.01406, 0.9847, 0.01406, 0.9847, 0.01406, 0.9847, 0.01406, 0.9847, 0.01406, 0.9847, 0.01406, 0.9847, 0.01406, 0.9847, 0.01406, 0.9847, 0.01406, 0.9847])
me_cube.materials.append(mat_material)
me_cube.use_mirror_vertex_groups = False
me_cube.update()
me_cube_001 = bpy.data.meshes.new('Cube.001')
me_cube_001.from_pydata([(13.65, 13.65, 0.2559), (13.65, -13.65, 0.2559), (-13.65, 13.65, 0.2559), (-13.65, -13.65, 0.2559), (13.65, -13.65, -0.07543), (-13.65, -13.65, -0.07543), (-13.65, 13.65, -0.07543), (13.65, 13.65, -0.07543)], [], [(4, 5, 6, 7), (0, 7, 6, 2), (3, 5, 4, 1), (1, 4, 7, 0), (2, 6, 5, 3)])
_uv = me_cube_001.uv_layers.new(name='UVMap')
_uv.uv.foreach_set('vector', [0.2051, 0.9883, 0.2051, 0.9883, 0.2051, 0.9883, 0.2051, 0.9883, 0.2051, 0.9883, 0.2051, 0.9883, 0.2051, 0.9883, 0.2051, 0.9883, 0.2051, 0.9883, 0.2051, 0.9883, 0.2051, 0.9883, 0.2051, 0.9883, 0.2051, 0.9883, 0.2051, 0.9883, 0.2051, 0.9883, 0.2051, 0.9883, 0.2051, 0.9883, 0.2051, 0.9883, 0.2051, 0.9883, 0.2051, 0.9883])
me_cube_001.materials.append(mat_material)
me_cube_001.use_mirror_vertex_groups = False
me_cube_001.update()
me_icosphere = bpy.data.meshes.new('Icosphere')
me_icosphere.from_pydata([(21.24, -15.42, -9.445), (-8.112, -24.96, -9.445), (-26.25, 0.01224, -9.445), (-8.112, 24.98, -9.445), (21.24, 15.44, -9.445), (7.716, -23.73, -11.75), (24.97, 0.01224, -11.75), (-20.2, -14.66, -11.75), (-20.2, 14.69, -11.75), (7.716, 23.76, -11.75), (13.7, -13.64, 0.1931), (13.63, 3.682, 0.1931), (0.0005811, -13.75, 0.1931), (7.704, -13.71, 0.1291), (-13.71, -13.67, 0.1931), (-8.483, -13.65, 0.1931), (-13.79, 13.75, 0.319), (-13.68, 3.646, 0.1931), (13.68, 13.77, 0.1931), (0.0005811, 13.78, 0.1931)], [], [(0, 6, 10), (1, 5, 12), (2, 7, 14), (3, 8, 16), (4, 9, 18), (0, 10, 13), (1, 12, 15), (2, 14, 17), (3, 16, 19), (4, 18, 11), (18, 9, 19), (9, 3, 19), (16, 8, 17), (8, 2, 17), (14, 7, 15), (7, 1, 15), (12, 5, 13), (5, 0, 13), (10, 6, 11), (6, 4, 11)])
_uv = me_icosphere.uv_layers.new(name='UVMap')
_uv.uv.foreach_set('vector', [0.04527, 0.9831, 0.04527, 0.9831, 0.04527, 0.9831, 0.04527, 0.9831, 0.04527, 0.9831, 0.04527, 0.9831, 0.04527, 0.9831, 0.04527, 0.9831, 0.04527, 0.9831, 0.04527, 0.9831, 0.04527, 0.9831, 0.04527, 0.9831, 0.04527, 0.9831, 0.04527, 0.9831, 0.04527, 0.9831, 0.04527, 0.9831, 0.04527, 0.9831, 0.04527, 0.9831, 0.04527, 0.9831, 0.04527, 0.9831, 0.04527, 0.9831, 0.04527, 0.9831, 0.04527, 0.9831, 0.04527, 0.9831, 0.04527, 0.9831, 0.04527, 0.9831, 0.04527, 0.9831, 0.04527, 0.9831, 0.04527, 0.9831, 0.04527, 0.9831, 0.04527, 0.9831, 0.04527, 0.9831, 0.04527, 0.9831, 0.04527, 0.9831, 0.04527, 0.9831, 0.04527, 0.9831, 0.04527, 0.9831, 0.04527, 0.9831, 0.04527, 0.9831, 0.04527, 0.9831, 0.04527, 0.9831, 0.04527, 0.9831, 0.04527, 0.9831, 0.04527, 0.9831, 0.04527, 0.9831, 0.04527, 0.9831, 0.04527, 0.9831, 0.04527, 0.9831, 0.04527, 0.9831, 0.04527, 0.9831, 0.04527, 0.9831, 0.04527, 0.9831, 0.04527, 0.9831, 0.04527, 0.9831, 0.04527, 0.9831, 0.04527, 0.9831, 0.04527, 0.9831, 0.04527, 0.9831, 0.04527, 0.9831, 0.04527, 0.9831])
me_icosphere.materials.append(mat_material)
me_icosphere.update()
me_cube_004 = bpy.data.meshes.new('Cube.004')
me_cube_004.from_pydata([(13.5, 13.5, 0.1339), (13.5, -13.5, 0.1339), (-13.5, 13.5, 0.1339), (-13.5, -13.5, 0.1339), (0.0, -13.5, 0.1339), (13.5, 0.0, 0.1339), (-13.5, 0.0, 0.1339), (0.0, 13.5, 0.1339), (0.0, 0.0, 0.1339), (-6.75, -13.5, 0.1339), (13.5, -6.75, 0.1339), (-13.5, 6.75, 0.1339), (6.75, 13.5, 0.1339), (6.75, -13.5, 0.1339), (13.5, 6.75, 0.1339), (-13.5, -6.75, 0.1339), (-6.75, 13.5, 0.1339), (0.0, -6.75, 0.1339), (0.0, 6.75, 0.1339), (6.75, 0.0, 0.1339), (-6.75, 0.0, 0.1339), (-6.75, 6.75, 0.1339), (6.75, 6.75, 0.1339), (6.75, -6.75, 0.1339), (-6.75, -6.75, 0.1339), (-10.12, -13.5, 0.1339), (13.5, -10.12, 0.1339), (-13.5, 10.12, 0.1339), (10.12, 13.5, 0.1339), (3.375, -13.5, 0.1339), (13.5, 3.375, 0.1339), (-13.5, -3.375, 0.1339), (-3.375, 13.5, 0.1339), (0.0, -10.12, 0.1339), (0.0, 3.375, 0.1339), (10.12, 0.0, 0.1339), (-3.375, 0.0, 0.1339), (-3.375, -13.5, 0.1339), (13.5, -3.375, 0.1339), (-13.5, 3.375, 0.1339), (3.375, 13.5, 0.1339), (10.12, -13.5, 0.1339), (13.5, 10.12, 0.1339), (-13.5, -10.12, 0.1339), (-10.12, 13.5, 0.1339), (0.0, -3.375, 0.1339), (0.0, 10.12, 0.1339), (3.375, 0.0, 0.1339), (-10.12, 0.0, 0.1339), (-6.75, 3.375, 0.1339), (-6.75, 10.12, 0.1339), (-3.375, 6.75, 0.1339), (-10.12, 6.75, 0.1339), (6.75, 3.375, 0.1339), (6.75, 10.12, 0.1339), (10.12, 6.75, 0.1339), (3.375, 6.75, 0.1339), (6.75, -10.12, 0.1339), (6.75, -3.375, 0.1339), (10.12, -6.75, 0.1339), (3.375, -6.75, 0.1339), (-6.75, -10.12, 0.1339), (-6.75, -3.375, 0.1339), (-3.375, -6.75, 0.1339), (-10.12, -6.75, 0.1339), (-10.12, -3.375, 0.1339), (-3.375, -3.375, 0.1339), (-3.375, -10.12, 0.1339), (3.375, -3.375, 0.1339), (10.12, -3.375, 0.1339), (10.12, -10.12, 0.1339), (3.375, 10.12, 0.1339), (10.12, 10.12, 0.1339), (10.12, 3.375, 0.1339), (-10.12, 10.12, 0.1339), (-3.375, 10.12, 0.1339), (-3.375, 3.375, 0.1339), (-10.12, 3.375, 0.1339), (3.375, 3.375, 0.1339), (3.375, -10.12, 0.1339), (-10.12, -10.12, 0.1339), (-11.81, -13.5, 0.1339), (13.5, -11.81, 0.1339), (-13.5, 11.81, 0.1339), (11.81, 13.5, 0.1339), (1.688, -13.5, 0.1339), (13.5, 1.688, 0.1339), (-13.5, -1.688, 0.1339), (-1.688, 13.5, 0.1339), (0.0, -11.81, 0.1339), (0.0, 1.688, 0.1339), (11.81, 0.0, 0.1339), (-1.688, 0.0, 0.1339), (-5.062, -13.5, 0.1339), (13.5, -5.062, 0.1339), (-13.5, 5.062, 0.1339), (5.062, 13.5, 0.1339), (8.438, -13.5, 0.1339), (13.5, 8.438, 0.1339), (-13.5, -8.438, 0.1339), (-8.438, 13.5, 0.1339), (0.0, -5.062, 0.1339), (0.0, 8.438, 0.1339), (5.062, 0.0, 0.1339), (-8.438, 0.0, 0.1339), (-6.75, 1.688, 0.1339), (-6.75, 8.438, 0.1339), (-1.688, 6.75, 0.1339), (-8.438, 6.75, 0.1339), (6.75, 1.688, 0.1339), (6.75, 8.438, 0.1339), (11.81, 6.75, 0.1339), (5.062, 6.75, 0.1339), (6.75, -11.81, 0.1339), (6.75, -5.062, 0.1339), (11.81, -6.75, 0.1339), (5.062, -6.75, 0.1339), (-6.75, -11.81, 0.1339), (-6.75, -5.062, 0.1339), (-1.688, -6.75, 0.1339), (-8.438, -6.75, 0.1339), (-8.438, -13.5, 0.1339), (13.5, -8.438, 0.1339), (-13.5, 8.438, 0.1339), (8.438, 13.5, 0.1339), (5.062, -13.5, 0.1339), (13.5, 5.062, 0.1339), (-13.5, -5.062, 0.1339), (-5.062, 13.5, 0.1339), (0.0, -8.438, 0.1339), (0.0, 5.062, 0.1339), (8.438, 0.0, 0.1339), (-5.062, 0.0, 0.1339), (-1.688, -13.5, 0.1339), (13.5, -1.688, 0.1339), (-13.5, 1.688, 0.1339), (1.688, 13.5, 0.1339), (11.81, -13.5, 0.1339), (13.5, 11.81, 0.1339), (-13.5, -11.81, 0.1339), (-11.81, 13.5, 0.1339), (0.0, -1.688, 0.1339), (0.0, 11.81, 0.1339), (1.688, 0.0, 0.1339), (-11.81, 0.0, 0.1339), (-6.75, 5.062, 0.1339), (-6.75, 11.81, 0.1339), (-5.062, 6.75, 0.1339), (-11.81, 6.75, 0.1339), (6.75, 5.062, 0.1339), (6.75, 11.81, 0.1339), (8.438, 6.75, 0.1339), (1.688, 6.75, 0.1339), (6.75, -8.438, 0.1339), (6.75, -1.688, 0.1339), (8.438, -6.75, 0.1339), (1.688, -6.75, 0.1339), (-6.75, -8.438, 0.1339), (-6.75, -1.688, 0.1339), (-5.062, -6.75, 0.1339), (-11.81, -6.75, 0.1339), (-10.12, -5.062, 0.1339), (-10.12, -1.688, 0.1339), (-8.438, -3.375, 0.1339), (-11.81, -3.375, 0.1339), (-3.375, -5.062, 0.1339), (-3.375, -1.688, 0.1339), (-1.688, -3.375, 0.1339), (-5.062, -3.375, 0.1339), (-3.375, -11.81, 0.1339), (-3.375, -8.438, 0.1339), (-1.688, -10.12, 0.1339), (-5.062, -10.12, 0.1339), (3.375, -5.062, 0.1339), (3.375, -1.688, 0.1339), (5.062, -3.375, 0.1339), (1.688, -3.375, 0.1339), (10.12, -5.062, 0.1339), (10.12, -1.688, 0.1339), (11.81, -3.375, 0.1339), (8.438, -3.375, 0.1339), (10.12, -11.81, 0.1339), (10.12, -8.438, 0.1339), (11.81, -10.12, 0.1339), (8.438, -10.12, 0.1339), (3.375, 8.438, 0.1339), (3.375, 11.81, 0.1339), (5.062, 10.12, 0.1339), (1.688, 10.12, 0.1339), (10.12, 8.438, 0.1339), (10.12, 11.81, 0.1339), (11.81, 10.12, 0.1339), (8.438, 10.12, 0.1339), (10.12, 1.688, 0.1339), (10.12, 5.062, 0.1339), (11.81, 3.375, 0.1339), (8.438, 3.375, 0.1339), (-10.12, 8.438, 0.1339), (-10.12, 11.81, 0.1339), (-8.438, 10.12, 0.1339), (-11.81, 10.12, 0.1339), (-3.375, 8.438, 0.1339), (-3.375, 11.81, 0.1339), (-1.688, 10.12, 0.1339), (-5.062, 10.12, 0.1339), (-3.375, 1.688, 0.1339), (-3.375, 5.062, 0.1339), (-1.688, 3.375, 0.1339), (-5.062, 3.375, 0.1339), (-10.12, 1.688, 0.1339), (-10.12, 5.062, 0.1339), (-8.438, 3.375, 0.1339), (-11.81, 3.375, 0.1339), (3.375, 1.688, 0.1339), (3.375, 5.062, 0.1339), (5.062, 3.375, 0.1339), (1.688, 3.375, 0.1339), (3.375, -11.81, 0.1339), (3.375, -8.438, 0.1339), (5.062, -10.12, 0.1339), (1.688, -10.12, 0.1339), (-10.12, -11.81, 0.1339), (-10.12, -8.438, 0.1339), (-8.438, -10.12, 0.1339), (-11.81, -10.12, 0.1339), (-11.81, -8.438, 0.1339), (-8.438, -8.438, 0.1339), (-8.438, -11.81, 0.1339), (1.688, -8.438, 0.1339), (5.062, -8.438, 0.1339), (5.062, -11.81, 0.1339), (1.688, 5.062, 0.1339), (5.062, 5.062, 0.1339), (5.062, 1.688, 0.1339), (-11.81, 5.062, 0.1339), (-8.438, 5.062, 0.1339), (-8.438, 1.688, 0.1339), (-5.062, 5.062, 0.1339), (-1.688, 5.062, 0.1339), (-1.688, 1.688, 0.1339), (-5.062, 11.81, 0.1339), (-1.688, 11.81, 0.1339), (-1.688, 8.438, 0.1339), (-11.81, 11.81, 0.1339), (-8.438, 11.81, 0.1339), (-8.438, 8.438, 0.1339), (8.438, 5.062, 0.1339), (11.81, 5.062, 0.1339), (11.81, 1.688, 0.1339), (8.438, 11.81, 0.1339), (11.81, 11.81, 0.1339), (11.81, 8.438, 0.1339), (1.688, 11.81, 0.1339), (5.062, 11.81, 0.1339), (5.062, 8.438, 0.1339), (8.438, -8.438, 0.1339), (11.81, -8.438, 0.1339), (11.81, -11.81, 0.1339), (8.438, -1.688, 0.1339), (11.81, -1.688, 0.1339), (11.81, -5.062, 0.1339), (1.688, -1.688, 0.1339), (5.062, -1.688, 0.1339), (5.062, -5.062, 0.1339), (-5.062, -8.438, 0.1339), (-1.688, -8.438, 0.1339), (-1.688, -11.81, 0.1339), (-5.062, -1.688, 0.1339), (-1.688, -1.688, 0.1339), (-1.688, -5.062, 0.1339), (-11.81, -1.688, 0.1339), (-8.438, -1.688, 0.1339), (-8.438, -5.062, 0.1339), (-11.81, -5.062, 0.1339), (-5.062, -5.062, 0.1339), (-5.062, -11.81, 0.1339), (1.688, -5.062, 0.1339), (8.438, -5.062, 0.1339), (8.438, -11.81, 0.1339), (1.688, 8.438, 0.1339), (8.438, 8.438, 0.1339), (8.438, 1.688, 0.1339), (-11.81, 8.438, 0.1339), (-5.062, 8.438, 0.1339), (-5.062, 1.688, 0.1339), (-11.81, 1.688, 0.1339), (1.688, 1.688, 0.1339), (1.688, -11.81, 0.1339), (-11.81, -11.81, 0.1339)], [], [(288, 139, 3, 81), (287, 89, 4, 85), (286, 90, 8, 143), (285, 135, 6, 144), (284, 105, 20, 132), (283, 106, 21, 147), (282, 123, 11, 148), (281, 109, 19, 131), (280, 110, 22, 151), (279, 102, 18, 152), (278, 113, 13, 97), (277, 114, 23, 155), (276, 101, 17, 156), (275, 117, 9, 93), (274, 118, 24, 159), (273, 127, 15, 160), (272, 161, 64, 120), (271, 162, 65, 163), (270, 87, 31, 164), (269, 165, 63, 119), (268, 166, 66, 167), (267, 158, 62, 168), (266, 169, 37, 133), (265, 170, 67, 171), (264, 157, 61, 172), (263, 173, 60, 116), (262, 174, 68, 175), (261, 141, 45, 176), (260, 177, 59, 115), (259, 178, 69, 179), (258, 154, 58, 180), (257, 181, 41, 137), (256, 182, 70, 183), (255, 153, 57, 184), (254, 185, 56, 112), (253, 186, 71, 187), (252, 142, 46, 188), (251, 189, 55, 111), (250, 190, 72, 191), (249, 150, 54, 192), (248, 193, 35, 91), (247, 194, 73, 195), (246, 149, 53, 196), (245, 197, 52, 108), (244, 198, 74, 199), (243, 83, 27, 200), (242, 201, 51, 107), (241, 202, 75, 203), (240, 146, 50, 204), (239, 205, 36, 92), (238, 206, 76, 207), (237, 145, 49, 208), (236, 209, 48, 104), (235, 210, 77, 211), (234, 95, 39, 212), (233, 213, 47, 103), (232, 214, 78, 215), (231, 130, 34, 216), (230, 217, 29, 125), (229, 218, 79, 219), (228, 129, 33, 220), (227, 221, 25, 121), (226, 222, 80, 223), (225, 99, 43, 224), (222, 225, 224, 80), (64, 160, 225, 222), (160, 15, 99, 225), (157, 226, 223, 61), (24, 120, 226, 157), (120, 64, 222, 226), (117, 227, 121, 9), (61, 223, 227, 117), (223, 80, 221, 227), (218, 228, 220, 79), (60, 156, 228, 218), (156, 17, 129, 228), (153, 229, 219, 57), (23, 116, 229, 153), (116, 60, 218, 229), (113, 230, 125, 13), (57, 219, 230, 113), (219, 79, 217, 230), (214, 231, 216, 78), (56, 152, 231, 214), (152, 18, 130, 231), (149, 232, 215, 53), (22, 112, 232, 149), (112, 56, 214, 232), (109, 233, 103, 19), (53, 215, 233, 109), (215, 78, 213, 233), (210, 234, 212, 77), (52, 148, 234, 210), (148, 11, 95, 234), (145, 235, 211, 49), (21, 108, 235, 145), (108, 52, 210, 235), (105, 236, 104, 20), (49, 211, 236, 105), (211, 77, 209, 236), (206, 237, 208, 76), (51, 147, 237, 206), (147, 21, 145, 237), (130, 238, 207, 34), (18, 107, 238, 130), (107, 51, 206, 238), (90, 239, 92, 8), (34, 207, 239, 90), (207, 76, 205, 239), (202, 240, 204, 75), (32, 128, 240, 202), (128, 16, 146, 240), (142, 241, 203, 46), (7, 88, 241, 142), (88, 32, 202, 241), (102, 242, 107, 18), (46, 203, 242, 102), (203, 75, 201, 242), (198, 243, 200, 74), (44, 140, 243, 198), (140, 2, 83, 243), (146, 244, 199, 50), (16, 100, 244, 146), (100, 44, 198, 244), (106, 245, 108, 21), (50, 199, 245, 106), (199, 74, 197, 245), (194, 246, 196, 73), (55, 151, 246, 194), (151, 22, 149, 246), (126, 247, 195, 30), (14, 111, 247, 126), (111, 55, 194, 247), (86, 248, 91, 5), (30, 195, 248, 86), (195, 73, 193, 248), (190, 249, 192, 72), (28, 124, 249, 190), (124, 12, 150, 249), (138, 250, 191, 42), (0, 84, 250, 138), (84, 28, 190, 250), (98, 251, 111, 14), (42, 191, 251, 98), (191, 72, 189, 251), (186, 252, 188, 71), (40, 136, 252, 186), (136, 7, 142, 252), (150, 253, 187, 54), (12, 96, 253, 150), (96, 40, 186, 253), (110, 254, 112, 22), (54, 187, 254, 110), (187, 71, 185, 254), (182, 255, 184, 70), (59, 155, 255, 182), (155, 23, 153, 255), (122, 256, 183, 26), (10, 115, 256, 122), (115, 59, 182, 256), (82, 257, 137, 1), (26, 183, 257, 82), (183, 70, 181, 257), (178, 258, 180, 69), (35, 131, 258, 178), (131, 19, 154, 258), (134, 259, 179, 38), (5, 91, 259, 134), (91, 35, 178, 259), (94, 260, 115, 10), (38, 179, 260, 94), (179, 69, 177, 260), (174, 261, 176, 68), (47, 143, 261, 174), (143, 8, 141, 261), (154, 262, 175, 58), (19, 103, 262, 154), (103, 47, 174, 262), (114, 263, 116, 23), (58, 175, 263, 114), (175, 68, 173, 263), (170, 264, 172, 67), (63, 159, 264, 170), (159, 24, 157, 264), (129, 265, 171, 33), (17, 119, 265, 129), (119, 63, 170, 265), (89, 266, 133, 4), (33, 171, 266, 89), (171, 67, 169, 266), (166, 267, 168, 66), (36, 132, 267, 166), (132, 20, 158, 267), (141, 268, 167, 45), (8, 92, 268, 141), (92, 36, 166, 268), (101, 269, 119, 17), (45, 167, 269, 101), (167, 66, 165, 269), (162, 270, 164, 65), (48, 144, 270, 162), (144, 6, 87, 270), (158, 271, 163, 62), (20, 104, 271, 158), (104, 48, 162, 271), (118, 272, 120, 24), (62, 163, 272, 118), (163, 65, 161, 272), (161, 273, 160, 64), (65, 164, 273, 161), (164, 31, 127, 273), (165, 274, 159, 63), (66, 168, 274, 165), (168, 62, 118, 274), (169, 275, 93, 37), (67, 172, 275, 169), (172, 61, 117, 275), (173, 276, 156, 60), (68, 176, 276, 173), (176, 45, 101, 276), (177, 277, 155, 59), (69, 180, 277, 177), (180, 58, 114, 277), (181, 278, 97, 41), (70, 184, 278, 181), (184, 57, 113, 278), (185, 279, 152, 56), (71, 188, 279, 185), (188, 46, 102, 279), (189, 280, 151, 55), (72, 192, 280, 189), (192, 54, 110, 280), (193, 281, 131, 35), (73, 196, 281, 193), (196, 53, 109, 281), (197, 282, 148, 52), (74, 200, 282, 197), (200, 27, 123, 282), (201, 283, 147, 51), (75, 204, 283, 201), (204, 50, 106, 283), (205, 284, 132, 36), (76, 208, 284, 205), (208, 49, 105, 284), (209, 285, 144, 48), (77, 212, 285, 209), (212, 39, 135, 285), (213, 286, 143, 47), (78, 216, 286, 213), (216, 34, 90, 286), (217, 287, 85, 29), (79, 220, 287, 217), (220, 33, 89, 287), (221, 288, 81, 25), (80, 224, 288, 221), (224, 43, 139, 288)])
me_cube_004.polygons.foreach_set('use_smooth', [True] * 256)
_uv = me_cube_004.uv_layers.new(name='UVMap')
_uv.uv.foreach_set('vector', [0.04692, 0.9484, 0.04692, 0.9484, 0.04692, 0.9484, 0.04692, 0.9484, 0.04692, 0.9484, 0.04692, 0.9484, 0.04692, 0.9484, 0.04692, 0.9484, 0.04692, 0.9484, 0.04692, 0.9484, 0.04692, 0.9484, 0.04692, 0.9484, 0.04692, 0.9484, 0.04692, 0.9484, 0.04692, 0.9484, 0.04692, 0.9484, 0.04692, 0.9484, 0.04692, 0.9484, 0.04692, 0.9484, 0.04692, 0.9484, 0.04692, 0.9484, 0.04692, 0.9484, 0.04692, 0.9484, 0.04692, 0.9484, 0.04692, 0.9484, 0.04692, 0.9484, 0.04692, 0.9484, 0.04692, 0.9484, 0.04692, 0.9484, 0.04692, 0.9484, 0.04692, 0.9484, 0.04692, 0.9484, 0.04692, 0.9484, 0.04692, 0.9484, 0.04692, 0.9484, 0.04692, 0.9484, 0.04692, 0.9484, 0.04692, 0.9484, 0.04692, 0.9484, 0.04692, 0.9484, 0.04692, 0.9484, 0.04692, 0.9484, 0.04692, 0.9484, 0.04692, 0.9484, 0.04692, 0.9484, 0.04692, 0.9484, 0.04692, 0.9484, 0.04692, 0.9484, 0.04692, 0.9484, 0.04692, 0.9484, 0.04692, 0.9484, 0.04692, 0.9484, 0.04692, 0.9484, 0.04692, 0.9484, 0.04692, 0.9484, 0.04692, 0.9484, 0.04692, 0.9484, 0.04692, 0.9484, 0.04692, 0.9484, 0.04692, 0.9484, 0.04692, 0.9484, 0.04692, 0.9484, 0.04692, 0.9484, 0.04692, 0.9484, 0.04692, 0.9484, 0.04692, 0.9484, 0.04692, 0.9484, 0.04692, 0.9484, 0.04692, 0.9484, 0.04692, 0.9484, 0.04692, 0.9484, 0.04692, 0.9484, 0.04692, 0.9484, 0.04692, 0.9484, 0.04692, 0.9484, 0.04692, 0.9484, 0.04692, 0.9484, 0.04692, 0.9484, 0.04692, 0.9484, 0.04692, 0.9484, 0.04692, 0.9484, 0.04692, 0.9484, 0.04692, 0.9484, 0.04692, 0.9484, 0.04692, 0.9484, 0.04692, 0.9484, 0.04692, 0.9484, 0.04692, 0.9484, 0.04692, 0.9484, 0.04692, 0.9484, 0.04692, 0.9484, 0.04692, 0.9484, 0.04692, 0.9484, 0.04692, 0.9484, 0.04692, 0.9484, 0.04692, 0.9484, 0.04692, 0.9484, 0.04692, 0.9484, 0.04692, 0.9484, 0.04692, 0.9484, 0.04692, 0.9484, 0.04692, 0.9484, 0.04692, 0.9484, 0.04692, 0.9484, 0.04692, 0.9484, 0.04692, 0.9484, 0.04692, 0.9484, 0.04692, 0.9484, 0.04692, 0.9484, 0.04692, 0.9484, 0.04692, 0.9484, 0.04692, 0.9484, 0.04692, 0.9484, 0.04692, 0.9484, 0.04692, 0.9484, 0.04692, 0.9484, 0.04692, 0.9484, 0.04692, 0.9484, 0.04692, 0.9484, 0.04692, 0.9484, 0.04692, 0.9484, 0.04692, 0.9484, 0.04692, 0.9484, 0.04692, 0.9484, 0.04692, 0.9484, 0.04692, 0.9484, 0.04692, 0.9484, 0.04692, 0.9484, 0.04692, 0.9484, 0.04692, 0.9484, 0.04692, 0.9484, 0.04692, 0.9484, 0.04692, 0.9484, 0.04692, 0.9484, 0.04692, 0.9484, 0.04692, 0.9484, 0.04692, 0.9484, 0.04692, 0.9484, 0.04692, 0.9484, 0.04692, 0.9484, 0.04692, 0.9484, 0.04692, 0.9484, 0.04692, 0.9484, 0.04692, 0.9484, 0.04692, 0.9484, 0.04692, 0.9484, 0.04692, 0.9484, 0.04692, 0.9484, 0.04692, 0.9484, 0.04692, 0.9484, 0.04692, 0.9484, 0.04692, 0.9484, 0.04692, 0.9484, 0.04692, 0.9484, 0.04692, 0.9484, 0.04692, 0.9484, 0.04692, 0.9484, 0.04692, 0.9484, 0.04692, 0.9484, 0.04692, 0.9484, 0.04692, 0.9484, 0.04692, 0.9484, 0.04692, 0.9484, 0.04692, 0.9484, 0.04692, 0.9484, 0.04692, 0.9484, 0.04692, 0.9484, 0.04692, 0.9484, 0.04692, 0.9484, 0.04692, 0.9484, 0.04692, 0.9484, 0.04692, 0.9484, 0.04692, 0.9484, 0.04692, 0.9484, 0.04692, 0.9484, 0.04692, 0.9484, 0.04692, 0.9484, 0.04692, 0.9484, 0.04692, 0.9484, 0.04692, 0.9484, 0.04692, 0.9484, 0.04692, 0.9484, 0.04692, 0.9484, 0.04692, 0.9484, 0.04692, 0.9484, 0.04692, 0.9484, 0.04692, 0.9484, 0.04692, 0.9484, 0.04692, 0.9484, 0.04692, 0.9484, 0.04692, 0.9484, 0.04692, 0.9484, 0.04692, 0.9484, 0.04692, 0.9484, 0.04692, 0.9484, 0.04692, 0.9484, 0.04692, 0.9484, 0.04692, 0.9484, 0.04692, 0.9484, 0.04692, 0.9484, 0.04692, 0.9484, 0.04692, 0.9484, 0.04692, 0.9484, 0.04692, 0.9484, 0.04692, 0.9484, 0.04692, 0.9484, 0.04692, 0.9484, 0.04692, 0.9484, 0.04692, 0.9484, 0.04692, 0.9484, 0.04692, 0.9484, 0.04692, 0.9484, 0.04692, 0.9484, 0.04692, 0.9484, 0.04692, 0.9484, 0.04692, 0.9484, 0.04692, 0.9484, 0.04692, 0.9484, 0.04692, 0.9484, 0.04692, 0.9484, 0.04692, 0.9484, 0.04692, 0.9484, 0.04692, 0.9484, 0.04692, 0.9484, 0.04692, 0.9484, 0.04692, 0.9484, 0.04692, 0.9484, 0.04692, 0.9484, 0.04692, 0.9484, 0.04692, 0.9484, 0.04692, 0.9484, 0.04692, 0.9484, 0.04692, 0.9484, 0.04692, 0.9484, 0.04692, 0.9484, 0.04692, 0.9484, 0.04692, 0.9484, 0.04692, 0.9484, 0.04692, 0.9484, 0.04692, 0.9484, 0.04692, 0.9484, 0.04692, 0.9484, 0.04692, 0.9484, 0.04692, 0.9484, 0.04692, 0.9484, 0.04692, 0.9484, 0.04692, 0.9484, 0.04692, 0.9484, 0.04692, 0.9484, 0.04692, 0.9484, 0.04692, 0.9484, 0.04692, 0.9484, 0.04692, 0.9484, 0.04692, 0.9484, 0.04692, 0.9484, 0.04692, 0.9484, 0.04692, 0.9484, 0.04692, 0.9484, 0.04692, 0.9484, 0.04692, 0.9484, 0.04692, 0.9484, 0.04692, 0.9484, 0.04692, 0.9484, 0.04692, 0.9484, 0.04692, 0.9484, 0.04692, 0.9484, 0.04692, 0.9484, 0.04692, 0.9484, 0.04692, 0.9484, 0.04692, 0.9484, 0.04692, 0.9484, 0.04692, 0.9484, 0.04692, 0.9484, 0.04692, 0.9484, 0.04692, 0.9484, 0.04692, 0.9484, 0.04692, 0.9484, 0.04692, 0.9484, 0.04692, 0.9484, 0.04692, 0.9484, 0.04692, 0.9484, 0.04692, 0.9484, 0.04692, 0.9484, 0.04692, 0.9484, 0.04692, 0.9484, 0.04692, 0.9484, 0.04692, 0.9484, 0.04692, 0.9484, 0.04692, 0.9484, 0.04692, 0.9484, 0.04692, 0.9484, 0.04692, 0.9484, 0.04692, 0.9484, 0.04692, 0.9484, 0.04692, 0.9484, 0.04692, 0.9484, 0.04692, 0.9484, 0.04692, 0.9484, 0.04692, 0.9484, 0.04692, 0.9484, 0.04692, 0.9484, 0.04692, 0.9484, 0.04692, 0.9484, 0.04692, 0.9484, 0.04692, 0.9484, 0.04692, 0.9484, 0.04692, 0.9484, 0.04692, 0.9484, 0.04692, 0.9484, 0.04692, 0.9484, 0.04692, 0.9484, 0.04692, 0.9484, 0.04692, 0.9484, 0.04692, 0.9484, 0.04692, 0.9484, 0.04692, 0.9484, 0.04692, 0.9484, 0.04692, 0.9484, 0.04692, 0.9484, 0.04692, 0.9484, 0.04692, 0.9484, 0.04692, 0.9484, 0.04692, 0.9484, 0.04692, 0.9484, 0.04692, 0.9484, 0.04692, 0.9484, 0.04692, 0.9484, 0.04692, 0.9484, 0.04692, 0.9484, 0.04692, 0.9484, 0.04692, 0.9484, 0.04692, 0.9484, 0.04692, 0.9484, 0.04692, 0.9484, 0.04692, 0.9484, 0.04692, 0.9484, 0.04692, 0.9484, 0.04692, 0.9484, 0.04692, 0.9484, 0.04692, 0.9484, 0.04692, 0.9484, 0.04692, 0.9484, 0.04692, 0.9484, 0.04692, 0.9484, 0.04692, 0.9484, 0.04692, 0.9484, 0.04692, 0.9484, 0.04692, 0.9484, 0.04692, 0.9484, 0.04692, 0.9484, 0.04692, 0.9484, 0.04692, 0.9484, 0.04692, 0.9484, 0.04692, 0.9484, 0.04692, 0.9484, 0.04692, 0.9484, 0.04692, 0.9484, 0.04692, 0.9484, 0.04692, 0.9484, 0.04692, 0.9484, 0.04692, 0.9484, 0.04692, 0.9484, 0.04692, 0.9484, 0.04692, 0.9484, 0.04692, 0.9484, 0.04692, 0.9484, 0.04692, 0.9484, 0.04692, 0.9484, 0.04692, 0.9484, 0.04692, 0.9484, 0.04692, 0.9484, 0.04692, 0.9484, 0.04692, 0.9484, 0.04692, 0.9484, 0.04692, 0.9484, 0.04692, 0.9484, 0.04692, 0.9484, 0.04692, 0.9484, 0.04692, 0.9484, 0.04692, 0.9484, 0.04692, 0.9484, 0.04692, 0.9484, 0.04692, 0.9484, 0.04692, 0.9484, 0.04692, 0.9484, 0.04692, 0.9484, 0.04692, 0.9484, 0.04692, 0.9484, 0.04692, 0.9484, 0.04692, 0.9484, 0.04692, 0.9484, 0.04692, 0.9484, 0.04692, 0.9484, 0.04692, 0.9484, 0.04692, 0.9484, 0.04692, 0.9484, 0.04692, 0.9484, 0.04692, 0.9484, 0.04692, 0.9484, 0.04692, 0.9484, 0.04692, 0.9484, 0.04692, 0.9484, 0.04692, 0.9484, 0.04692, 0.9484, 0.04692, 0.9484, 0.04692, 0.9484, 0.04692, 0.9484, 0.04692, 0.9484, 0.04692, 0.9484, 0.04692, 0.9484, 0.04692, 0.9484, 0.04692, 0.9484, 0.04692, 0.9484, 0.04692, 0.9484, 0.04692, 0.9484, 0.04692, 0.9484, 0.04692, 0.9484, 0.04692, 0.9484, 0.04692, 0.9484, 0.04692, 0.9484, 0.04692, 0.9484, 0.04692, 0.9484, 0.04692, 0.9484, 0.04692, 0.9484, 0.04692, 0.9484, 0.04692, 0.9484, 0.04692, 0.9484, 0.04692, 0.9484, 0.04692, 0.9484, 0.04692, 0.9484, 0.04692, 0.9484, 0.04692, 0.9484, 0.04692, 0.9484, 0.04692, 0.9484, 0.04692, 0.9484, 0.04692, 0.9484, 0.04692, 0.9484, 0.04692, 0.9484, 0.04692, 0.9484, 0.04692, 0.9484, 0.04692, 0.9484, 0.04692, 0.9484, 0.04692, 0.9484, 0.04692, 0.9484, 0.04692, 0.9484, 0.04692, 0.9484, 0.04692, 0.9484, 0.04692, 0.9484, 0.04692, 0.9484, 0.04692, 0.9484, 0.04692, 0.9484, 0.04692, 0.9484, 0.04692, 0.9484, 0.04692, 0.9484, 0.04692, 0.9484, 0.04692, 0.9484, 0.04692, 0.9484, 0.04692, 0.9484, 0.04692, 0.9484, 0.04692, 0.9484, 0.04692, 0.9484, 0.04692, 0.9484, 0.04692, 0.9484, 0.04692, 0.9484, 0.04692, 0.9484, 0.04692, 0.9484, 0.04692, 0.9484, 0.04692, 0.9484, 0.04692, 0.9484, 0.04692, 0.9484, 0.04692, 0.9484, 0.04692, 0.9484, 0.04692, 0.9484, 0.04692, 0.9484, 0.04692, 0.9484, 0.04692, 0.9484, 0.04692, 0.9484, 0.04692, 0.9484, 0.04692, 0.9484, 0.04692, 0.9484, 0.04692, 0.9484, 0.04692, 0.9484, 0.04692, 0.9484, 0.04692, 0.9484, 0.04692, 0.9484, 0.04692, 0.9484, 0.04692, 0.9484, 0.04692, 0.9484, 0.04692, 0.9484, 0.04692, 0.9484, 0.04692, 0.9484, 0.04692, 0.9484, 0.04692, 0.9484, 0.04692, 0.9484, 0.04692, 0.9484, 0.04692, 0.9484, 0.04692, 0.9484, 0.04692, 0.9484, 0.04692, 0.9484, 0.04692, 0.9484, 0.04692, 0.9484, 0.04692, 0.9484, 0.04692, 0.9484, 0.04692, 0.9484, 0.04692, 0.9484, 0.04692, 0.9484, 0.04692, 0.9484, 0.04692, 0.9484, 0.04692, 0.9484, 0.04692, 0.9484, 0.04692, 0.9484, 0.04692, 0.9484, 0.04692, 0.9484, 0.04692, 0.9484, 0.04692, 0.9484, 0.04692, 0.9484, 0.04692, 0.9484, 0.04692, 0.9484, 0.04692, 0.9484, 0.04692, 0.9484, 0.04692, 0.9484, 0.04692, 0.9484, 0.04692, 0.9484, 0.04692, 0.9484, 0.04692, 0.9484, 0.04692, 0.9484, 0.04692, 0.9484, 0.04692, 0.9484, 0.04692, 0.9484, 0.04692, 0.9484, 0.04692, 0.9484, 0.04692, 0.9484, 0.04692, 0.9484, 0.04692, 0.9484, 0.04692, 0.9484, 0.04692, 0.9484, 0.04692, 0.9484, 0.04692, 0.9484, 0.04692, 0.9484, 0.04692, 0.9484, 0.04692, 0.9484, 0.04692, 0.9484, 0.04692, 0.9484, 0.04692, 0.9484, 0.04692, 0.9484, 0.04692, 0.9484, 0.04692, 0.9484, 0.04692, 0.9484, 0.04692, 0.9484, 0.04692, 0.9484, 0.04692, 0.9484, 0.04692, 0.9484, 0.04692, 0.9484, 0.04692, 0.9484, 0.04692, 0.9484, 0.04692, 0.9484, 0.04692, 0.9484, 0.04692, 0.9484, 0.04692, 0.9484, 0.04692, 0.9484, 0.04692, 0.9484, 0.04692, 0.9484, 0.04692, 0.9484, 0.04692, 0.9484, 0.04692, 0.9484, 0.04692, 0.9484, 0.04692, 0.9484, 0.04692, 0.9484, 0.04692, 0.9484, 0.04692, 0.9484, 0.04692, 0.9484, 0.04692, 0.9484, 0.04692, 0.9484, 0.04692, 0.9484, 0.04692, 0.9484, 0.04692, 0.9484, 0.04692, 0.9484, 0.04692, 0.9484, 0.04692, 0.9484, 0.04692, 0.9484, 0.04692, 0.9484, 0.04692, 0.9484, 0.04692, 0.9484, 0.04692, 0.9484, 0.04692, 0.9484, 0.04692, 0.9484, 0.04692, 0.9484, 0.04692, 0.9484, 0.04692, 0.9484, 0.04692, 0.9484, 0.04692, 0.9484, 0.04692, 0.9484, 0.04692, 0.9484, 0.04692, 0.9484, 0.04692, 0.9484, 0.04692, 0.9484, 0.04692, 0.9484, 0.04692, 0.9484, 0.04692, 0.9484, 0.04692, 0.9484, 0.04692, 0.9484, 0.04692, 0.9484, 0.04692, 0.9484, 0.04692, 0.9484, 0.04692, 0.9484, 0.04692, 0.9484, 0.04692, 0.9484, 0.04692, 0.9484, 0.04692, 0.9484, 0.04692, 0.9484, 0.04692, 0.9484, 0.04692, 0.9484, 0.04692, 0.9484, 0.04692, 0.9484, 0.04692, 0.9484, 0.04692, 0.9484, 0.04692, 0.9484, 0.04692, 0.9484, 0.04692, 0.9484, 0.04692, 0.9484, 0.04692, 0.9484, 0.04692, 0.9484, 0.04692, 0.9484, 0.04692, 0.9484, 0.04692, 0.9484, 0.04692, 0.9484, 0.04692, 0.9484, 0.04692, 0.9484, 0.04692, 0.9484, 0.04692, 0.9484, 0.04692, 0.9484, 0.04692, 0.9484, 0.04692, 0.9484, 0.04692, 0.9484, 0.04692, 0.9484, 0.04692, 0.9484, 0.04692, 0.9484, 0.04692, 0.9484, 0.04692, 0.9484, 0.04692, 0.9484, 0.04692, 0.9484, 0.04692, 0.9484, 0.04692, 0.9484, 0.04692, 0.9484, 0.04692, 0.9484, 0.04692, 0.9484, 0.04692, 0.9484, 0.04692, 0.9484, 0.04692, 0.9484, 0.04692, 0.9484, 0.04692, 0.9484, 0.04692, 0.9484, 0.04692, 0.9484, 0.04692, 0.9484, 0.04692, 0.9484, 0.04692, 0.9484, 0.04692, 0.9484, 0.04692, 0.9484, 0.04692, 0.9484, 0.04692, 0.9484, 0.04692, 0.9484, 0.04692, 0.9484, 0.04692, 0.9484, 0.04692, 0.9484, 0.04692, 0.9484, 0.04692, 0.9484, 0.04692, 0.9484, 0.04692, 0.9484, 0.04692, 0.9484, 0.04692, 0.9484, 0.04692, 0.9484, 0.04692, 0.9484, 0.04692, 0.9484, 0.04692, 0.9484, 0.04692, 0.9484, 0.04692, 0.9484, 0.04692, 0.9484, 0.04692, 0.9484, 0.04692, 0.9484, 0.04692, 0.9484, 0.04692, 0.9484, 0.04692, 0.9484, 0.04692, 0.9484, 0.04692, 0.9484, 0.04692, 0.9484, 0.04692, 0.9484, 0.04692, 0.9484, 0.04692, 0.9484, 0.04692, 0.9484, 0.04692, 0.9484, 0.04692, 0.9484, 0.04692, 0.9484, 0.04692, 0.9484, 0.04692, 0.9484, 0.04692, 0.9484, 0.04692, 0.9484, 0.04692, 0.9484, 0.04692, 0.9484, 0.04692, 0.9484, 0.04692, 0.9484, 0.04692, 0.9484, 0.04692, 0.9484, 0.04692, 0.9484, 0.04692, 0.9484, 0.04692, 0.9484, 0.04692, 0.9484, 0.04692, 0.9484, 0.04692, 0.9484, 0.04692, 0.9484, 0.04692, 0.9484, 0.04692, 0.9484, 0.04692, 0.9484, 0.04692, 0.9484, 0.04692, 0.9484, 0.04692, 0.9484, 0.04692, 0.9484, 0.04692, 0.9484, 0.04692, 0.9484, 0.04692, 0.9484, 0.04692, 0.9484, 0.04692, 0.9484, 0.04692, 0.9484, 0.04692, 0.9484, 0.04692, 0.9484, 0.04692, 0.9484, 0.04692, 0.9484, 0.04692, 0.9484, 0.04692, 0.9484, 0.04692, 0.9484, 0.04692, 0.9484, 0.04692, 0.9484, 0.04692, 0.9484, 0.04692, 0.9484, 0.04692, 0.9484, 0.04692, 0.9484, 0.04692, 0.9484, 0.04692, 0.9484, 0.04692, 0.9484, 0.04692, 0.9484, 0.04692, 0.9484, 0.04692, 0.9484, 0.04692, 0.9484, 0.04692, 0.9484, 0.04692, 0.9484, 0.04692, 0.9484, 0.04692, 0.9484, 0.04692, 0.9484, 0.04692, 0.9484, 0.04692, 0.9484, 0.04692, 0.9484, 0.04692, 0.9484, 0.04692, 0.9484, 0.04692, 0.9484, 0.04692, 0.9484, 0.04692, 0.9484, 0.04692, 0.9484, 0.04692, 0.9484, 0.04692, 0.9484, 0.04692, 0.9484, 0.04692, 0.9484, 0.04692, 0.9484, 0.04692, 0.9484, 0.04692, 0.9484, 0.04692, 0.9484, 0.04692, 0.9484, 0.04692, 0.9484, 0.04692, 0.9484, 0.04692, 0.9484, 0.04692, 0.9484, 0.04692, 0.9484, 0.04692, 0.9484, 0.04692, 0.9484, 0.04692, 0.9484, 0.04692, 0.9484, 0.04692, 0.9484, 0.04692, 0.9484, 0.04692, 0.9484, 0.04692, 0.9484, 0.04692, 0.9484, 0.04692, 0.9484, 0.04692, 0.9484, 0.04692, 0.9484, 0.04692, 0.9484, 0.04692, 0.9484, 0.04692, 0.9484, 0.04692, 0.9484, 0.04692, 0.9484, 0.04692, 0.9484, 0.04692, 0.9484, 0.04692, 0.9484, 0.04692, 0.9484, 0.04692, 0.9484, 0.04692, 0.9484, 0.04692, 0.9484, 0.04692, 0.9484, 0.04692, 0.9484, 0.04692, 0.9484, 0.04692, 0.9484, 0.04692, 0.9484, 0.04692, 0.9484, 0.04692, 0.9484, 0.04692, 0.9484, 0.04692, 0.9484, 0.04692, 0.9484, 0.04692, 0.9484, 0.04692, 0.9484, 0.04692, 0.9484, 0.04692, 0.9484, 0.04692, 0.9484, 0.04692, 0.9484, 0.04692, 0.9484, 0.04692, 0.9484, 0.04692, 0.9484, 0.04692, 0.9484, 0.04692, 0.9484, 0.04692, 0.9484, 0.04692, 0.9484, 0.04692, 0.9484, 0.04692, 0.9484, 0.04692, 0.9484, 0.04692, 0.9484, 0.04692, 0.9484, 0.04692, 0.9484, 0.04692, 0.9484, 0.04692, 0.9484, 0.04692, 0.9484, 0.04692, 0.9484, 0.04692, 0.9484, 0.04692, 0.9484, 0.04692, 0.9484, 0.04692, 0.9484, 0.04692, 0.9484, 0.04692, 0.9484, 0.04692, 0.9484, 0.04692, 0.9484, 0.04692, 0.9484, 0.04692, 0.9484, 0.04692, 0.9484, 0.04692, 0.9484, 0.04692, 0.9484, 0.04692, 0.9484, 0.04692, 0.9484, 0.04692, 0.9484, 0.04692, 0.9484, 0.04692, 0.9484, 0.04692, 0.9484, 0.04692, 0.9484, 0.04692, 0.9484, 0.04692, 0.9484, 0.04692, 0.9484, 0.04692, 0.9484, 0.04692, 0.9484, 0.04692, 0.9484, 0.04692, 0.9484, 0.04692, 0.9484, 0.04692, 0.9484, 0.04692, 0.9484, 0.04692, 0.9484, 0.04692, 0.9484, 0.04692, 0.9484, 0.04692, 0.9484, 0.04692, 0.9484, 0.04692, 0.9484, 0.04692, 0.9484, 0.04692, 0.9484, 0.04692, 0.9484, 0.04692, 0.9484, 0.04692, 0.9484, 0.04692, 0.9484, 0.04692, 0.9484, 0.04692, 0.9484, 0.04692, 0.9484, 0.04692, 0.9484, 0.04692, 0.9484, 0.04692, 0.9484, 0.04692, 0.9484, 0.04692, 0.9484, 0.04692, 0.9484, 0.04692, 0.9484, 0.04692, 0.9484, 0.04692, 0.9484, 0.04692, 0.9484, 0.04692, 0.9484, 0.04692, 0.9484, 0.04692, 0.9484, 0.04692, 0.9484, 0.04692, 0.9484, 0.04692, 0.9484, 0.04692, 0.9484, 0.04692, 0.9484, 0.04692, 0.9484, 0.04692, 0.9484, 0.04692, 0.9484, 0.04692, 0.9484, 0.04692, 0.9484, 0.04692, 0.9484, 0.04692, 0.9484, 0.04692, 0.9484, 0.04692, 0.9484, 0.04692, 0.9484, 0.04692, 0.9484, 0.04692, 0.9484, 0.04692, 0.9484, 0.04692, 0.9484, 0.04692, 0.9484, 0.04692, 0.9484, 0.04692, 0.9484, 0.04692, 0.9484, 0.04692, 0.9484, 0.04692, 0.9484, 0.04692, 0.9484, 0.04692, 0.9484, 0.04692, 0.9484, 0.04692, 0.9484, 0.04692, 0.9484, 0.04692, 0.9484, 0.04692, 0.9484, 0.04692, 0.9484, 0.04692, 0.9484, 0.04692, 0.9484, 0.04692, 0.9484, 0.04692, 0.9484, 0.04692, 0.9484, 0.04692, 0.9484, 0.04692, 0.9484, 0.04692, 0.9484, 0.04692, 0.9484, 0.04692, 0.9484, 0.04692, 0.9484, 0.04692, 0.9484, 0.04692, 0.9484, 0.04692, 0.9484, 0.04692, 0.9484, 0.04692, 0.9484, 0.04692, 0.9484, 0.04692, 0.9484, 0.04692, 0.9484, 0.04692, 0.9484, 0.04692, 0.9484, 0.04692, 0.9484, 0.04692, 0.9484, 0.04692, 0.9484, 0.04692, 0.9484, 0.04692, 0.9484, 0.04692, 0.9484, 0.04692, 0.9484, 0.04692, 0.9484, 0.04692, 0.9484, 0.04692, 0.9484, 0.04692, 0.9484, 0.04692, 0.9484, 0.04692, 0.9484, 0.04692, 0.9484, 0.04692, 0.9484, 0.04692, 0.9484, 0.04692, 0.9484, 0.04692, 0.9484, 0.04692, 0.9484, 0.04692, 0.9484, 0.04692, 0.9484, 0.04692, 0.9484, 0.04692, 0.9484, 0.04692, 0.9484, 0.04692, 0.9484, 0.04692, 0.9484, 0.04692, 0.9484, 0.04692, 0.9484, 0.04692, 0.9484, 0.04692, 0.9484, 0.04692, 0.9484, 0.04692, 0.9484, 0.04692, 0.9484, 0.04692, 0.9484, 0.04692, 0.9484, 0.04692, 0.9484, 0.04692, 0.9484, 0.04692, 0.9484, 0.04692, 0.9484, 0.04692, 0.9484, 0.04692, 0.9484, 0.04692, 0.9484, 0.04692, 0.9484, 0.04692, 0.9484, 0.04692, 0.9484, 0.04692, 0.9484, 0.04692, 0.9484, 0.04692, 0.9484, 0.04692, 0.9484, 0.04692, 0.9484, 0.04692, 0.9484, 0.04692, 0.9484, 0.04692, 0.9484, 0.04692, 0.9484, 0.04692, 0.9484, 0.04692, 0.9484, 0.04692, 0.9484, 0.04692, 0.9484, 0.04692, 0.9484, 0.04692, 0.9484, 0.04692, 0.9484, 0.04692, 0.9484, 0.04692, 0.9484, 0.04692, 0.9484, 0.04692, 0.9484, 0.04692, 0.9484, 0.04692, 0.9484, 0.04692, 0.9484, 0.04692, 0.9484, 0.04692, 0.9484, 0.04692, 0.9484, 0.04692, 0.9484, 0.04692, 0.9484, 0.04692, 0.9484, 0.04692, 0.9484, 0.04692, 0.9484, 0.04692, 0.9484, 0.04692, 0.9484, 0.04692, 0.9484, 0.04692, 0.9484, 0.04692, 0.9484, 0.04692, 0.9484, 0.04692, 0.9484, 0.04692, 0.9484, 0.04692, 0.9484])
me_cube_004.materials.append(mat_material)
me_cube_004.use_mirror_vertex_groups = False
me_cube_004.update()
me_plane = bpy.data.meshes.new('Plane')
me_plane.from_pydata([(250.4, 250.4, -9.395), (-250.4, 250.4, -9.395), (250.4, -250.4, -9.395), (-250.4, -250.4, -9.395)], [], [(0, 1, 3, 2)])
_uv = me_plane.uv_layers.new(name='UVMap')
_uv.uv.foreach_set('vector', [0.0439, 0.9896, 0.0439, 0.9896, 0.0439, 0.9896, 0.0439, 0.9896])
me_plane.materials.append(mat_material)
me_plane.update()
me_icosphere_001 = bpy.data.meshes.new('Icosphere.001')
me_icosphere_001.from_pydata([(12.08, 17.37, -12.71), (21.91, 10.95, -11.01), (8.326, 6.982, -11.01), (-0.06972, 17.37, -11.01), (8.326, 27.75, -11.01), (22.84, 25.28, -10.15), (15.84, 6.982, -8.241), (2.251, 10.95, -8.241), (2.114, 23.98, -8.135), (17.1, 26.88, -5.922), (24.46, 19.82, -7.618), (10.56, 21.37, -2.04), (9.874, 11.26, -12.25), (17.86, 13.59, -12.25), (15.65, 7.491, -11.25), (23.67, 18.3, -10.83), (17.88, 21.07, -12.24), (4.939, 17.37, -12.25), (2.732, 11.26, -11.25), (9.874, 23.47, -12.25), (2.732, 23.47, -11.25), (15.85, 26.58, -11.19), (25.0, 13.59, -9.624), (25.62, 23.8, -8.902), (12.08, 5.159, -9.624), (20.07, 7.491, -9.624), (-0.839, 13.59, -9.624), (4.096, 7.491, -9.624), (4.096, 27.24, -9.624), (-0.839, 21.14, -9.624), (21.39, 26.95, -8.634), (12.24, 29.11, -9.557), (21.43, 11.26, -7.999), (8.51, 7.491, -7.999), (0.525, 17.37, -7.999), (9.133, 28.66, -6.443), (22.9, 26.63, -5.581), (14.48, 12.27, -5.094), (20.26, 23.14, -5.093), (6.785, 14.57, -4.096), (4.581, 24.06, -4.437), (11.22, 26.24, -1.565)], [], [(0, 13, 12), (1, 13, 15), (0, 12, 17), (0, 17, 19), (0, 19, 16), (1, 15, 22), (2, 14, 24), (3, 18, 26), (4, 20, 28), (5, 21, 30), (1, 22, 25), (2, 24, 27), (3, 26, 29), (4, 28, 31), (5, 30, 23), (6, 32, 37), (7, 33, 39), (8, 34, 40), (9, 35, 41), (10, 36, 38), (38, 41, 11), (38, 36, 41), (36, 9, 41), (41, 40, 11), (41, 35, 40), (35, 8, 40), (40, 39, 11), (40, 34, 39), (34, 7, 39), (39, 37, 11), (39, 33, 37), (33, 6, 37), (37, 38, 11), (37, 32, 38), (32, 10, 38), (23, 36, 10), (23, 30, 36), (30, 9, 36), (31, 35, 9), (31, 28, 35), (28, 8, 35), (29, 34, 8), (29, 26, 34), (26, 7, 34), (27, 33, 7), (27, 24, 33), (24, 6, 33), (25, 32, 6), (25, 22, 32), (22, 10, 32), (30, 31, 9), (30, 21, 31), (21, 4, 31), (28, 29, 8), (28, 20, 29), (20, 3, 29), (26, 27, 7), (26, 18, 27), (18, 2, 27), (24, 25, 6), (24, 14, 25), (14, 1, 25), (22, 23, 10), (22, 15, 23), (15, 5, 23), (16, 21, 5), (16, 19, 21), (19, 4, 21), (19, 20, 4), (19, 17, 20), (17, 3, 20), (17, 18, 3), (17, 12, 18), (12, 2, 18), (15, 16, 5), (15, 13, 16), (13, 0, 16), (12, 14, 2), (12, 13, 14), (13, 1, 14)])
_uv = me_icosphere_001.uv_layers.new(name='UVMap')
_uv.uv.foreach_set('vector', [0.04514, 0.9863, 0.04514, 0.9863, 0.04514, 0.9863, 0.04514, 0.9863, 0.04514, 0.9863, 0.04514, 0.9863, 0.04514, 0.9863, 0.04514, 0.9863, 0.04514, 0.9863, 0.04514, 0.9863, 0.04514, 0.9863, 0.04514, 0.9863, 0.04514, 0.9863, 0.04514, 0.9863, 0.04514, 0.9863, 0.04514, 0.9863, 0.04514, 0.9863, 0.04514, 0.9863, 0.04514, 0.9863, 0.04514, 0.9863, 0.04514, 0.9863, 0.04514, 0.9863, 0.04514, 0.9863, 0.04514, 0.9863, 0.04514, 0.9863, 0.04514, 0.9863, 0.04514, 0.9863, 0.04514, 0.9863, 0.04514, 0.9863, 0.04514, 0.9863, 0.04514, 0.9863, 0.04514, 0.9863, 0.04514, 0.9863, 0.04514, 0.9863, 0.04514, 0.9863, 0.04514, 0.9863, 0.04514, 0.9863, 0.04514, 0.9863, 0.04514, 0.9863, 0.04514, 0.9863, 0.04514, 0.9863, 0.04514, 0.9863, 0.04514, 0.9863, 0.04514, 0.9863, 0.04514, 0.9863, 0.04514, 0.9863, 0.04514, 0.9863, 0.04514, 0.9863, 0.04514, 0.9863, 0.04514, 0.9863, 0.04514, 0.9863, 0.04514, 0.9863, 0.04514, 0.9863, 0.04514, 0.9863, 0.04514, 0.9863, 0.04514, 0.9863, 0.04514, 0.9863, 0.04514, 0.9863, 0.04514, 0.9863, 0.04514, 0.9863, 0.04514, 0.9863, 0.04514, 0.9863, 0.04514, 0.9863, 0.04514, 0.9863, 0.04514, 0.9863, 0.04514, 0.9863, 0.04514, 0.9863, 0.04514, 0.9863, 0.04514, 0.9863, 0.04514, 0.9863, 0.04514, 0.9863, 0.04514, 0.9863, 0.04514, 0.9863, 0.04514, 0.9863, 0.04514, 0.9863, 0.04514, 0.9863, 0.04514, 0.9863, 0.04514, 0.9863, 0.04514, 0.9863, 0.04514, 0.9863, 0.04514, 0.9863, 0.04514, 0.9863, 0.04514, 0.9863, 0.04514, 0.9863, 0.04514, 0.9863, 0.04514, 0.9863, 0.04514, 0.9863, 0.04514, 0.9863, 0.04514, 0.9863, 0.04514, 0.9863, 0.04514, 0.9863, 0.04514, 0.9863, 0.04514, 0.9863, 0.04514, 0.9863, 0.04514, 0.9863, 0.04514, 0.9863, 0.04514, 0.9863, 0.04514, 0.9863, 0.04514, 0.9863, 0.04514, 0.9863, 0.04514, 0.9863, 0.04514, 0.9863, 0.04514, 0.9863, 0.04514, 0.9863, 0.04514, 0.9863, 0.04514, 0.9863, 0.04514, 0.9863, 0.04514, 0.9863, 0.04514, 0.9863, 0.04514, 0.9863, 0.04514, 0.9863, 0.04514, 0.9863, 0.04514, 0.9863, 0.04514, 0.9863, 0.04514, 0.9863, 0.04514, 0.9863, 0.04514, 0.9863, 0.04514, 0.9863, 0.04514, 0.9863, 0.04514, 0.9863, 0.04514, 0.9863, 0.04514, 0.9863, 0.04514, 0.9863, 0.04514, 0.9863, 0.04514, 0.9863, 0.04514, 0.9863, 0.04514, 0.9863, 0.04514, 0.9863, 0.04514, 0.9863, 0.04514, 0.9863, 0.04514, 0.9863, 0.04514, 0.9863, 0.04514, 0.9863, 0.04514, 0.9863, 0.04514, 0.9863, 0.04514, 0.9863, 0.04514, 0.9863, 0.04514, 0.9863, 0.04514, 0.9863, 0.04514, 0.9863, 0.04514, 0.9863, 0.04514, 0.9863, 0.04514, 0.9863, 0.04514, 0.9863, 0.04514, 0.9863, 0.04514, 0.9863, 0.04514, 0.9863, 0.04514, 0.9863, 0.04514, 0.9863, 0.04514, 0.9863, 0.04514, 0.9863, 0.04514, 0.9863, 0.04514, 0.9863, 0.04514, 0.9863, 0.04514, 0.9863, 0.04514, 0.9863, 0.04514, 0.9863, 0.04514, 0.9863, 0.04514, 0.9863, 0.04514, 0.9863, 0.04514, 0.9863, 0.04514, 0.9863, 0.04514, 0.9863, 0.04514, 0.9863, 0.04514, 0.9863, 0.04514, 0.9863, 0.04514, 0.9863, 0.04514, 0.9863, 0.04514, 0.9863, 0.04514, 0.9863, 0.04514, 0.9863, 0.04514, 0.9863, 0.04514, 0.9863, 0.04514, 0.9863, 0.04514, 0.9863, 0.04514, 0.9863, 0.04514, 0.9863, 0.04514, 0.9863, 0.04514, 0.9863, 0.04514, 0.9863, 0.04514, 0.9863, 0.04514, 0.9863, 0.04514, 0.9863, 0.04514, 0.9863, 0.04514, 0.9863, 0.04514, 0.9863, 0.04514, 0.9863, 0.04514, 0.9863, 0.04514, 0.9863, 0.04514, 0.9863, 0.04514, 0.9863, 0.04514, 0.9863, 0.04514, 0.9863, 0.04514, 0.9863, 0.04514, 0.9863, 0.04514, 0.9863, 0.04514, 0.9863, 0.04514, 0.9863, 0.04514, 0.9863, 0.04514, 0.9863, 0.04514, 0.9863, 0.04514, 0.9863, 0.04514, 0.9863, 0.04514, 0.9863, 0.04514, 0.9863, 0.04514, 0.9863, 0.04514, 0.9863, 0.04514, 0.9863, 0.04514, 0.9863, 0.04514, 0.9863, 0.04514, 0.9863, 0.04514, 0.9863, 0.04514, 0.9863, 0.04514, 0.9863, 0.04514, 0.9863, 0.04514, 0.9863, 0.04514, 0.9863, 0.04514, 0.9863, 0.04514, 0.9863, 0.04514, 0.9863, 0.04514, 0.9863, 0.04514, 0.9863, 0.04514, 0.9863, 0.04514, 0.9863, 0.04514, 0.9863, 0.04514, 0.9863, 0.04514, 0.9863, 0.04514, 0.9863, 0.04514, 0.9863, 0.04514, 0.9863, 0.04514, 0.9863, 0.04514, 0.9863, 0.04514, 0.9863, 0.04514, 0.9863, 0.04514, 0.9863, 0.04514, 0.9863, 0.04514, 0.9863, 0.04514, 0.9863, 0.04514, 0.9863, 0.04514, 0.9863])
me_icosphere_001.materials.append(mat_material)
me_icosphere_001.update()
me_icosphere_003 = bpy.data.meshes.new('Icosphere.003')
me_icosphere_003.from_pydata([(-24.4, -3.549, -14.11), (-18.82, -8.99, -11.63), (-24.73, -13.72, -11.63), (-30.17, -4.393, -11.63), (-27.63, 6.1, -11.63), (-20.61, 3.258, -11.63), (-21.14, -13.22, -7.583), (-28.01, -10.48, -7.383), (-29.97, 1.892, -7.616), (-24.06, 6.621, -7.616), (-18.62, -2.705, -7.616), (-23.52, -4.017, -0.6169), (-24.59, -9.527, -13.44), (-21.12, -6.747, -13.44), (-21.32, -12.73, -11.98), (-18.9, -2.746, -11.98), (-22.17, 0.4522, -13.44), (-27.79, -4.045, -13.44), (-27.99, -10.02, -11.98), (-26.3, 2.122, -13.44), (-29.69, 1.626, -11.98), (-24.07, 6.124, -11.98), (-17.72, -6.251, -9.624), (-18.78, 0.9485, -9.624), (-22.69, -15.2, -9.624), (-19.22, -12.42, -9.624), (-29.95, -8.119, -9.538), (-26.82, -13.53, -9.624), (-29.57, 5.321, -9.624), (-31.07, -0.8471, -9.624), (-21.97, 6.43, -9.624), (-26.1, 8.1, -9.624), (-18.36, -9.116, -5.948), (-24.75, -13.17, -7.298), (-29.75, -4.499, -7.089), (-27.47, 5.627, -7.263), (-20.8, 2.925, -7.263), (-20.63, -10.66, -1.8), (-20.34, -3.401, -3.419), (-25.34, -8.68, -4.055), (-27.93, 0.2135, -4.013), (-24.58, 3.115, -4.158)], [], [(0, 13, 12), (1, 13, 15), (0, 12, 17), (0, 17, 19), (0, 19, 16), (1, 15, 22), (2, 14, 24), (3, 18, 26), (4, 20, 28), (5, 21, 30), (1, 22, 25), (2, 24, 27), (3, 26, 29), (4, 28, 31), (5, 30, 23), (6, 32, 37), (7, 33, 39), (8, 34, 40), (9, 35, 41), (10, 36, 38), (38, 41, 11), (38, 36, 41), (36, 9, 41), (41, 40, 11), (41, 35, 40), (35, 8, 40), (40, 39, 11), (40, 34, 39), (34, 7, 39), (39, 37, 11), (39, 33, 37), (33, 6, 37), (37, 38, 11), (37, 32, 38), (32, 10, 38), (23, 36, 10), (23, 30, 36), (30, 9, 36), (31, 35, 9), (31, 28, 35), (28, 8, 35), (29, 34, 8), (29, 26, 34), (26, 7, 34), (27, 33, 7), (27, 24, 33), (24, 6, 33), (25, 32, 6), (25, 22, 32), (22, 10, 32), (30, 31, 9), (30, 21, 31), (21, 4, 31), (28, 29, 8), (28, 20, 29), (20, 3, 29), (26, 27, 7), (26, 18, 27), (18, 2, 27), (24, 25, 6), (24, 14, 25), (14, 1, 25), (22, 23, 10), (22, 15, 23), (15, 5, 23), (16, 21, 5), (16, 19, 21), (19, 4, 21), (19, 20, 4), (19, 17, 20), (17, 3, 20), (17, 18, 3), (17, 12, 18), (12, 2, 18), (15, 16, 5), (15, 13, 16), (13, 0, 16), (12, 14, 2), (12, 13, 14), (13, 1, 14)])
_uv = me_icosphere_003.uv_layers.new(name='UVMap')
_uv.uv.foreach_set('vector', [0.04514, 0.9863, 0.04514, 0.9863, 0.04514, 0.9863, 0.04514, 0.9863, 0.04514, 0.9863, 0.04514, 0.9863, 0.04514, 0.9863, 0.04514, 0.9863, 0.04514, 0.9863, 0.04514, 0.9863, 0.04514, 0.9863, 0.04514, 0.9863, 0.04514, 0.9863, 0.04514, 0.9863, 0.04514, 0.9863, 0.04514, 0.9863, 0.04514, 0.9863, 0.04514, 0.9863, 0.04514, 0.9863, 0.04514, 0.9863, 0.04514, 0.9863, 0.04514, 0.9863, 0.04514, 0.9863, 0.04514, 0.9863, 0.04514, 0.9863, 0.04514, 0.9863, 0.04514, 0.9863, 0.04514, 0.9863, 0.04514, 0.9863, 0.04514, 0.9863, 0.04514, 0.9863, 0.04514, 0.9863, 0.04514, 0.9863, 0.04514, 0.9863, 0.04514, 0.9863, 0.04514, 0.9863, 0.04514, 0.9863, 0.04514, 0.9863, 0.04514, 0.9863, 0.04514, 0.9863, 0.04514, 0.9863, 0.04514, 0.9863, 0.04514, 0.9863, 0.04514, 0.9863, 0.04514, 0.9863, 0.04514, 0.9863, 0.04514, 0.9863, 0.04514, 0.9863, 0.04514, 0.9863, 0.04514, 0.9863, 0.04514, 0.9863, 0.04514, 0.9863, 0.04514, 0.9863, 0.04514, 0.9863, 0.04514, 0.9863, 0.04514, 0.9863, 0.04514, 0.9863, 0.04514, 0.9863, 0.04514, 0.9863, 0.04514, 0.9863, 0.04514, 0.9863, 0.04514, 0.9863, 0.04514, 0.9863, 0.04514, 0.9863, 0.04514, 0.9863, 0.04514, 0.9863, 0.04514, 0.9863, 0.04514, 0.9863, 0.04514, 0.9863, 0.04514, 0.9863, 0.04514, 0.9863, 0.04514, 0.9863, 0.04514, 0.9863, 0.04514, 0.9863, 0.04514, 0.9863, 0.04514, 0.9863, 0.04514, 0.9863, 0.04514, 0.9863, 0.04514, 0.9863, 0.04514, 0.9863, 0.04514, 0.9863, 0.04514, 0.9863, 0.04514, 0.9863, 0.04514, 0.9863, 0.04514, 0.9863, 0.04514, 0.9863, 0.04514, 0.9863, 0.04514, 0.9863, 0.04514, 0.9863, 0.04514, 0.9863, 0.04514, 0.9863, 0.04514, 0.9863, 0.04514, 0.9863, 0.04514, 0.9863, 0.04514, 0.9863, 0.04514, 0.9863, 0.04514, 0.9863, 0.04514, 0.9863, 0.04514, 0.9863, 0.04514, 0.9863, 0.04514, 0.9863, 0.04514, 0.9863, 0.04514, 0.9863, 0.04514, 0.9863, 0.04514, 0.9863, 0.04514, 0.9863, 0.04514, 0.9863, 0.04514, 0.9863, 0.04514, 0.9863, 0.04514, 0.9863, 0.04514, 0.9863, 0.04514, 0.9863, 0.04514, 0.9863, 0.04514, 0.9863, 0.04514, 0.9863, 0.04514, 0.9863, 0.04514, 0.9863, 0.04514, 0.9863, 0.04514, 0.9863, 0.04514, 0.9863, 0.04514, 0.9863, 0.04514, 0.9863, 0.04514, 0.9863, 0.04514, 0.9863, 0.04514, 0.9863, 0.04514, 0.9863, 0.04514, 0.9863, 0.04514, 0.9863, 0.04514, 0.9863, 0.04514, 0.9863, 0.04514, 0.9863, 0.04514, 0.9863, 0.04514, 0.9863, 0.04514, 0.9863, 0.04514, 0.9863, 0.04514, 0.9863, 0.04514, 0.9863, 0.04514, 0.9863, 0.04514, 0.9863, 0.04514, 0.9863, 0.04514, 0.9863, 0.04514, 0.9863, 0.04514, 0.9863, 0.04514, 0.9863, 0.04514, 0.9863, 0.04514, 0.9863, 0.04514, 0.9863, 0.04514, 0.9863, 0.04514, 0.9863, 0.04514, 0.9863, 0.04514, 0.9863, 0.04514, 0.9863, 0.04514, 0.9863, 0.04514, 0.9863, 0.04514, 0.9863, 0.04514, 0.9863, 0.04514, 0.9863, 0.04514, 0.9863, 0.04514, 0.9863, 0.04514, 0.9863, 0.04514, 0.9863, 0.04514, 0.9863, 0.04514, 0.9863, 0.04514, 0.9863, 0.04514, 0.9863, 0.04514, 0.9863, 0.04514, 0.9863, 0.04514, 0.9863, 0.04514, 0.9863, 0.04514, 0.9863, 0.04514, 0.9863, 0.04514, 0.9863, 0.04514, 0.9863, 0.04514, 0.9863, 0.04514, 0.9863, 0.04514, 0.9863, 0.04514, 0.9863, 0.04514, 0.9863, 0.04514, 0.9863, 0.04514, 0.9863, 0.04514, 0.9863, 0.04514, 0.9863, 0.04514, 0.9863, 0.04514, 0.9863, 0.04514, 0.9863, 0.04514, 0.9863, 0.04514, 0.9863, 0.04514, 0.9863, 0.04514, 0.9863, 0.04514, 0.9863, 0.04514, 0.9863, 0.04514, 0.9863, 0.04514, 0.9863, 0.04514, 0.9863, 0.04514, 0.9863, 0.04514, 0.9863, 0.04514, 0.9863, 0.04514, 0.9863, 0.04514, 0.9863, 0.04514, 0.9863, 0.04514, 0.9863, 0.04514, 0.9863, 0.04514, 0.9863, 0.04514, 0.9863, 0.04514, 0.9863, 0.04514, 0.9863, 0.04514, 0.9863, 0.04514, 0.9863, 0.04514, 0.9863, 0.04514, 0.9863, 0.04514, 0.9863, 0.04514, 0.9863, 0.04514, 0.9863, 0.04514, 0.9863, 0.04514, 0.9863, 0.04514, 0.9863, 0.04514, 0.9863, 0.04514, 0.9863, 0.04514, 0.9863, 0.04514, 0.9863, 0.04514, 0.9863, 0.04514, 0.9863, 0.04514, 0.9863, 0.04514, 0.9863, 0.04514, 0.9863, 0.04514, 0.9863, 0.04514, 0.9863, 0.04514, 0.9863, 0.04514, 0.9863, 0.04514, 0.9863, 0.04514, 0.9863, 0.04514, 0.9863, 0.04514, 0.9863, 0.04514, 0.9863, 0.04514, 0.9863, 0.04514, 0.9863, 0.04514, 0.9863, 0.04514, 0.9863, 0.04514, 0.9863, 0.04514, 0.9863])
me_icosphere_003.materials.append(mat_material)
me_icosphere_003.update()
me_icosphere_004 = bpy.data.meshes.new('Icosphere.004')
me_icosphere_004.from_pydata([(-0.01549, -0.35, -15.55), (-27.04, -14.31, -12.61), (7.982, -26.77, -13.04), (32.07, -4.296, -11.53), (11.8, 24.56, -12.75), (-24.64, 17.55, -12.13), (-11.2, -25.81, -8.365), (24.74, -18.18, -8.687), (26.16, 11.77, -6.814), (-7.928, 26.0, -8.084), (-31.93, 1.975, -7.999), (-1.596, -5.475, -5.81), (4.678, -15.87, -14.95), (-15.91, -8.55, -14.7), (-11.21, -24.08, -13.22), (-30.74, 2.633, -12.59), (-14.52, 10.1, -14.59), (18.79, -1.75, -15.0), (23.49, -17.28, -13.52), (6.919, 14.3, -14.78), (26.6, 12.95, -13.11), (-7.58, 24.74, -12.95), (-34.75, -7.115, -10.27), (-33.28, 11.46, -10.16), (-2.214, -30.56, -10.73), (-22.8, -23.23, -10.48), (33.57, -12.03, -11.21), (19.23, -26.35, -10.91), (22.85, 22.47, -10.64), (34.72, 6.417, -10.86), (-19.19, 25.6, -10.2), (2.268, 29.79, -10.39), (-25.67, -13.66, -7.769), (7.634, -25.51, -8.173), (31.56, -6.059, -6.334), (11.26, 23.31, -7.898), (-23.12, 17.52, -5.426), (-7.953, -14.85, -7.574), (-19.87, 2.945, -4.552), (13.7, -16.44, -6.912), (20.13, 2.141, 0.3613), (-4.66, 16.72, -3.471)], [], [(0, 12, 13), (1, 15, 13), (0, 17, 12), (0, 19, 17), (0, 16, 19), (1, 22, 15), (2, 24, 14), (3, 26, 18), (4, 28, 20), (5, 30, 21), (1, 25, 22), (2, 27, 24), (3, 29, 26), (4, 31, 28), (5, 23, 30), (6, 37, 32), (7, 39, 33), (8, 40, 34), (9, 41, 35), (10, 38, 36), (38, 11, 41), (38, 41, 36), (36, 41, 9), (41, 11, 40), (41, 40, 35), (35, 40, 8), (40, 11, 39), (40, 39, 34), (34, 39, 7), (39, 11, 37), (39, 37, 33), (33, 37, 6), (37, 11, 38), (37, 38, 32), (32, 38, 10), (23, 10, 36), (23, 36, 30), (30, 36, 9), (31, 9, 35), (31, 35, 28), (28, 35, 8), (29, 8, 34), (29, 34, 26), (26, 34, 7), (27, 7, 33), (27, 33, 24), (24, 33, 6), (25, 6, 32), (25, 32, 22), (22, 32, 10), (30, 9, 31), (30, 31, 21), (21, 31, 4), (28, 8, 29), (28, 29, 20), (20, 29, 3), (26, 7, 27), (26, 27, 18), (18, 27, 2), (24, 6, 25), (24, 25, 14), (14, 25, 1), (22, 10, 23), (22, 23, 15), (15, 23, 5), (16, 5, 21), (16, 21, 19), (19, 21, 4), (19, 4, 20), (19, 20, 17), (17, 20, 3), (17, 3, 18), (17, 18, 12), (12, 18, 2), (15, 5, 16), (15, 16, 13), (13, 16, 0), (12, 2, 14), (12, 14, 13), (13, 14, 1)])
_uv = me_icosphere_004.uv_layers.new(name='UVMap')
_uv.uv.foreach_set('vector', [0.04514, 0.9863, 0.04514, 0.9863, 0.04514, 0.9863, 0.04514, 0.9863, 0.04514, 0.9863, 0.04514, 0.9863, 0.04514, 0.9863, 0.04514, 0.9863, 0.04514, 0.9863, 0.04514, 0.9863, 0.04514, 0.9863, 0.04514, 0.9863, 0.04514, 0.9863, 0.04514, 0.9863, 0.04514, 0.9863, 0.04514, 0.9863, 0.04514, 0.9863, 0.04514, 0.9863, 0.04514, 0.9863, 0.04514, 0.9863, 0.04514, 0.9863, 0.04514, 0.9863, 0.04514, 0.9863, 0.04514, 0.9863, 0.04514, 0.9863, 0.04514, 0.9863, 0.04514, 0.9863, 0.04514, 0.9863, 0.04514, 0.9863, 0.04514, 0.9863, 0.04514, 0.9863, 0.04514, 0.9863, 0.04514, 0.9863, 0.04514, 0.9863, 0.04514, 0.9863, 0.04514, 0.9863, 0.04514, 0.9863, 0.04514, 0.9863, 0.04514, 0.9863, 0.04514, 0.9863, 0.04514, 0.9863, 0.04514, 0.9863, 0.04514, 0.9863, 0.04514, 0.9863, 0.04514, 0.9863, 0.04514, 0.9863, 0.04514, 0.9863, 0.04514, 0.9863, 0.04514, 0.9863, 0.04514, 0.9863, 0.04514, 0.9863, 0.04514, 0.9863, 0.04514, 0.9863, 0.04514, 0.9863, 0.04514, 0.9863, 0.04514, 0.9863, 0.04514, 0.9863, 0.04514, 0.9863, 0.04514, 0.9863, 0.04514, 0.9863, 0.04514, 0.9863, 0.04514, 0.9863, 0.04514, 0.9863, 0.04514, 0.9863, 0.04514, 0.9863, 0.04514, 0.9863, 0.04514, 0.9863, 0.04514, 0.9863, 0.04514, 0.9863, 0.04514, 0.9863, 0.04514, 0.9863, 0.04514, 0.9863, 0.04514, 0.9863, 0.04514, 0.9863, 0.04514, 0.9863, 0.04514, 0.9863, 0.04514, 0.9863, 0.04514, 0.9863, 0.04514, 0.9863, 0.04514, 0.9863, 0.04514, 0.9863, 0.04514, 0.9863, 0.04514, 0.9863, 0.04514, 0.9863, 0.04514, 0.9863, 0.04514, 0.9863, 0.04514, 0.9863, 0.04514, 0.9863, 0.04514, 0.9863, 0.04514, 0.9863, 0.04514, 0.9863, 0.04514, 0.9863, 0.04514, 0.9863, 0.04514, 0.9863, 0.04514, 0.9863, 0.04514, 0.9863, 0.04514, 0.9863, 0.04514, 0.9863, 0.04514, 0.9863, 0.04514, 0.9863, 0.04514, 0.9863, 0.04514, 0.9863, 0.04514, 0.9863, 0.04514, 0.9863, 0.04514, 0.9863, 0.04514, 0.9863, 0.04514, 0.9863, 0.04514, 0.9863, 0.04514, 0.9863, 0.04514, 0.9863, 0.04514, 0.9863, 0.04514, 0.9863, 0.04514, 0.9863, 0.04514, 0.9863, 0.04514, 0.9863, 0.04514, 0.9863, 0.04514, 0.9863, 0.04514, 0.9863, 0.04514, 0.9863, 0.04514, 0.9863, 0.04514, 0.9863, 0.04514, 0.9863, 0.04514, 0.9863, 0.04514, 0.9863, 0.04514, 0.9863, 0.04514, 0.9863, 0.04514, 0.9863, 0.04514, 0.9863, 0.04514, 0.9863, 0.04514, 0.9863, 0.04514, 0.9863, 0.04514, 0.9863, 0.04514, 0.9863, 0.04514, 0.9863, 0.04514, 0.9863, 0.04514, 0.9863, 0.04514, 0.9863, 0.04514, 0.9863, 0.04514, 0.9863, 0.04514, 0.9863, 0.04514, 0.9863, 0.04514, 0.9863, 0.04514, 0.9863, 0.04514, 0.9863, 0.04514, 0.9863, 0.04514, 0.9863, 0.04514, 0.9863, 0.04514, 0.9863, 0.04514, 0.9863, 0.04514, 0.9863, 0.04514, 0.9863, 0.04514, 0.9863, 0.04514, 0.9863, 0.04514, 0.9863, 0.04514, 0.9863, 0.04514, 0.9863, 0.04514, 0.9863, 0.04514, 0.9863, 0.04514, 0.9863, 0.04514, 0.9863, 0.04514, 0.9863, 0.04514, 0.9863, 0.04514, 0.9863, 0.04514, 0.9863, 0.04514, 0.9863, 0.04514, 0.9863, 0.04514, 0.9863, 0.04514, 0.9863, 0.04514, 0.9863, 0.04514, 0.9863, 0.04514, 0.9863, 0.04514, 0.9863, 0.04514, 0.9863, 0.04514, 0.9863, 0.04514, 0.9863, 0.04514, 0.9863, 0.04514, 0.9863, 0.04514, 0.9863, 0.04514, 0.9863, 0.04514, 0.9863, 0.04514, 0.9863, 0.04514, 0.9863, 0.04514, 0.9863, 0.04514, 0.9863, 0.04514, 0.9863, 0.04514, 0.9863, 0.04514, 0.9863, 0.04514, 0.9863, 0.04514, 0.9863, 0.04514, 0.9863, 0.04514, 0.9863, 0.04514, 0.9863, 0.04514, 0.9863, 0.04514, 0.9863, 0.04514, 0.9863, 0.04514, 0.9863, 0.04514, 0.9863, 0.04514, 0.9863, 0.04514, 0.9863, 0.04514, 0.9863, 0.04514, 0.9863, 0.04514, 0.9863, 0.04514, 0.9863, 0.04514, 0.9863, 0.04514, 0.9863, 0.04514, 0.9863, 0.04514, 0.9863, 0.04514, 0.9863, 0.04514, 0.9863, 0.04514, 0.9863, 0.04514, 0.9863, 0.04514, 0.9863, 0.04514, 0.9863, 0.04514, 0.9863, 0.04514, 0.9863, 0.04514, 0.9863, 0.04514, 0.9863, 0.04514, 0.9863, 0.04514, 0.9863, 0.04514, 0.9863, 0.04514, 0.9863, 0.04514, 0.9863, 0.04514, 0.9863, 0.04514, 0.9863, 0.04514, 0.9863, 0.04514, 0.9863, 0.04514, 0.9863, 0.04514, 0.9863, 0.04514, 0.9863, 0.04514, 0.9863, 0.04514, 0.9863, 0.04514, 0.9863, 0.04514, 0.9863, 0.04514, 0.9863, 0.04514, 0.9863, 0.04514, 0.9863, 0.04514, 0.9863, 0.04514, 0.9863, 0.04514, 0.9863, 0.04514, 0.9863])
me_icosphere_004.materials.append(mat_material)
me_icosphere_004.update()

# ---- objects
ob_bumps = bpy.data.objects.new('Bumps', me_cube)
ob_borders = bpy.data.objects.new('Borders', me_cube_001)
ob_bottom = bpy.data.objects.new('Bottom', me_icosphere)
ob_bumpsinverted = bpy.data.objects.new('BumpsInverted', me_cube_004)
ob_plane = bpy.data.objects.new('Plane', me_plane)
ob_icosphere = bpy.data.objects.new('Icosphere', me_icosphere_001)
ob_icosphere_002 = bpy.data.objects.new('Icosphere.002', me_icosphere_003)
ob_icosphere_003 = bpy.data.objects.new('Icosphere.003', me_icosphere_004)

# ---- transforms, parenting, visibility, modifiers, constraints
ob_bumps.location = (0.0, 0.0, -0.4671)
ob_bumps.lock_rotations_4d = False
ob_bumps.empty_display_type = 'ARROWS'
ob_bumps.lineart.crease_threshold = 0.0
_m = ob_bumps.modifiers.new('GeometryNodes', 'NODES')
_m.node_group = ng_geometry_nodes
ob_borders.location = (0.0, 0.0, 0.0)
ob_borders.lock_rotations_4d = False
ob_borders.empty_display_type = 'ARROWS'
ob_borders.lineart.crease_threshold = 0.0
_m = ob_borders.modifiers.new('GeometryNodes', 'NODES')
_m.node_group = None
ob_bottom.location = (0.0, 0.0, 0.0)
ob_bumpsinverted.location = (0.0, 0.0, -0.4671)
ob_bumpsinverted.lock_rotations_4d = False
ob_bumpsinverted.empty_display_type = 'ARROWS'
ob_bumpsinverted.lineart.crease_threshold = 0.0
_m = ob_bumpsinverted.modifiers.new('GeometryNodes', 'NODES')
_m.node_group = ng_geometry_nodes_003
ob_plane.location = (0.0, 0.0, 0.0)
ob_icosphere.location = (0.0, 0.0, 0.0)
ob_icosphere_002.location = (0.0, 0.0, 0.0)
ob_icosphere_003.location = (0.0, 0.0, 0.0)

# ---- collection membership
col_collection.objects.link(ob_bumps)
col_collection.objects.link(ob_borders)
col_collection.objects.link(ob_bottom)
col_collection.objects.link(ob_bumpsinverted)
col_collection.objects.link(ob_plane)
col_collection_2.objects.link(ob_icosphere)
col_collection_2.objects.link(ob_icosphere_002)
col_collection_2.objects.link(ob_icosphere_003)

# ---- scene / render settings (as saved in the file)
scene.frame_start = 1; scene.frame_end = 250; scene.frame_set(2)
scene.render.engine = 'BLENDER_EEVEE_NEXT'
scene.cycles.sampling_pattern = 'TABULATED_SOBOL'
bpy.context.view_layer.update()

# ---- added for rendering (the .blend has no active camera and no usable light): camera, sun
cam_auto = bpy.data.cameras.new('AutoCamera')
cam_auto.lens = 50.0
cam_auto.sensor_width = 36.0
cam_auto.clip_end = 11505.1
ob_auto_camera = bpy.data.objects.new('AutoCamera', cam_auto)
scene.collection.objects.link(ob_auto_camera)
ob_auto_camera.location = (655.561, -786.673, 516.887)
ob_auto_camera.rotation_euler = (1.09748, -7.21219e-08, 0.694738)
scene.camera = ob_auto_camera
light_auto_sun = bpy.data.lights.new('AutoSun', 'SUN')
light_auto_sun.energy = 3.0
light_auto_sun.angle = 0.0523599
ob_auto_sun = bpy.data.objects.new('AutoSun', light_auto_sun)
scene.collection.objects.link(ob_auto_sun)
ob_auto_sun.rotation_euler = (0.872665, 0.174533, 0.523599)
bpy.context.view_layer.update()
